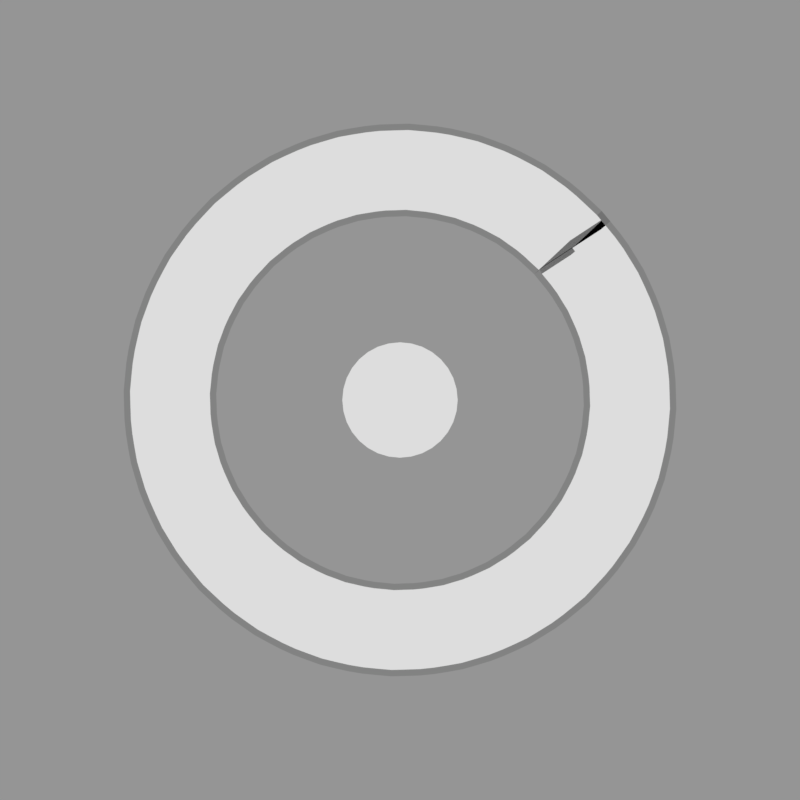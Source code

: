 # Source: hitobjects.rendermarker.blend  (saved by Blender 2.79.0; exported with 4.5.12 LTS)
import bpy
from mathutils import Matrix  # noqa: F401  (used for matrix-valued properties, if any)

bpy.ops.wm.read_factory_settings(use_empty=True)
scene = bpy.context.scene
scene.name = 'hitcirclestuff'

# ---- collections
col_collection_1 = bpy.data.collections.new('Collection 1'); scene.collection.children.link(col_collection_1)

# ---- materials (node trees are filled in below, after node groups)
mat_lightgreen = bpy.data.materials.new('lightgreen')
mat_black__75trans = bpy.data.materials.new('black-.75trans')
mat_black__75trans.alpha_threshold = 0.0
mat_black__75trans.roughness = 0.5
mat_darkred = bpy.data.materials.new('darkred')
mat_gold = bpy.data.materials.new('gold')
mat_white = bpy.data.materials.new('white')
mat_lightblue = bpy.data.materials.new('lightblue')

# ---- material node trees
mat_black__75trans.use_nodes = True; mat_black__75trans.node_tree.nodes.clear()
_N = mat_black__75trans.node_tree.nodes; _L = mat_black__75trans.node_tree.links
n0 = _N.new('ShaderNodeOutputMaterial'); n0.name = 'Material Output'; n0.location = (300, 300)
n1 = _N.new('ShaderNodeMixShader'); n1.name = 'Mix Shader'; n1.location = (10, 300)
n1.inputs[0].default_value = 0.75
n2 = _N.new('ShaderNodeEmission'); n2.name = 'Emission'; n2.location = (-180, 200)
n2.inputs[0].default_value = (0.0, 0.0, 0.0, 1.0)
n3 = _N.new('ShaderNodeBsdfTransparent'); n3.name = 'Transparent BSDF'; n3.location = (-180, 100)
_L.new(n1.outputs[0], n0.inputs[0])
_L.new(n2.outputs[0], n1.inputs[1])
_L.new(n3.outputs[0], n1.inputs[2])
n0.is_active_output = True

# ---- cameras
cam_camera_042 = bpy.data.cameras.new('Camera.042')
cam_camera_042.type = 'ORTHO'
cam_camera_042.clip_end = 100.0
cam_camera_042.lens = 35.0
cam_camera_042.sensor_width = 32.0
cam_camera_042.sensor_height = 18.0
cam_camera_042.ortho_scale = 1.193
cam_camera_042.dof.focus_distance = 0.0
cam_camera_000 = bpy.data.cameras.new('Camera.000')
cam_camera_000.type = 'ORTHO'
cam_camera_000.clip_end = 100.0
cam_camera_000.lens = 35.0
cam_camera_000.sensor_width = 32.0
cam_camera_000.sensor_height = 18.0
cam_camera_000.ortho_scale = 1.2
cam_camera_000.dof.focus_distance = 0.0
cam_camera_060 = bpy.data.cameras.new('Camera.060')
cam_camera_060.type = 'ORTHO'
cam_camera_060.clip_end = 100.0
cam_camera_060.lens = 35.0
cam_camera_060.sensor_width = 32.0
cam_camera_060.sensor_height = 18.0
cam_camera_060.ortho_scale = 1.2
cam_camera_060.dof.focus_distance = 0.0
cam_camera_061 = bpy.data.cameras.new('Camera.061')
cam_camera_061.type = 'ORTHO'
cam_camera_061.clip_end = 100.0
cam_camera_061.lens = 35.0
cam_camera_061.sensor_width = 32.0
cam_camera_061.sensor_height = 18.0
cam_camera_061.ortho_scale = 1.2
cam_camera_061.dof.focus_distance = 0.0
cam_camera_062 = bpy.data.cameras.new('Camera.062')
cam_camera_062.type = 'ORTHO'
cam_camera_062.clip_end = 100.0
cam_camera_062.lens = 35.0
cam_camera_062.sensor_width = 32.0
cam_camera_062.sensor_height = 18.0
cam_camera_062.ortho_scale = 1.2
cam_camera_062.dof.focus_distance = 0.0
cam_camera_063 = bpy.data.cameras.new('Camera.063')
cam_camera_063.type = 'ORTHO'
cam_camera_063.clip_end = 100.0
cam_camera_063.lens = 35.0
cam_camera_063.sensor_width = 32.0
cam_camera_063.sensor_height = 18.0
cam_camera_063.ortho_scale = 1.2
cam_camera_063.dof.focus_distance = 0.0
cam_camera_098 = bpy.data.cameras.new('Camera.098')
cam_camera_098.type = 'ORTHO'
cam_camera_098.clip_end = 100.0
cam_camera_098.lens = 35.0
cam_camera_098.sensor_width = 32.0
cam_camera_098.sensor_height = 18.0
cam_camera_098.ortho_scale = 1.2
cam_camera_098.dof.focus_distance = 0.0
cam_camera_099 = bpy.data.cameras.new('Camera.099')
cam_camera_099.type = 'ORTHO'
cam_camera_099.clip_end = 100.0
cam_camera_099.lens = 35.0
cam_camera_099.sensor_width = 32.0
cam_camera_099.sensor_height = 18.0
cam_camera_099.ortho_scale = 1.2
cam_camera_099.dof.focus_distance = 0.0
cam_camera_100 = bpy.data.cameras.new('Camera.100')
cam_camera_100.type = 'ORTHO'
cam_camera_100.clip_end = 100.0
cam_camera_100.lens = 35.0
cam_camera_100.sensor_width = 32.0
cam_camera_100.sensor_height = 18.0
cam_camera_100.ortho_scale = 1.2
cam_camera_100.dof.focus_distance = 0.0
cam_camera_101 = bpy.data.cameras.new('Camera.101')
cam_camera_101.type = 'ORTHO'
cam_camera_101.clip_end = 100.0
cam_camera_101.lens = 35.0
cam_camera_101.sensor_width = 32.0
cam_camera_101.sensor_height = 18.0
cam_camera_101.ortho_scale = 1.2
cam_camera_101.dof.focus_distance = 0.0
cam_camera_102 = bpy.data.cameras.new('Camera.102')
cam_camera_102.type = 'ORTHO'
cam_camera_102.clip_end = 100.0
cam_camera_102.lens = 35.0
cam_camera_102.sensor_width = 32.0
cam_camera_102.sensor_height = 18.0
cam_camera_102.ortho_scale = 1.2
cam_camera_102.dof.focus_distance = 0.0

# ---- meshes
me_circle = bpy.data.meshes.new('Circle')
me_circle.from_pydata([(0.0, 0.1048, 0.0), (-0.02044, 0.1027, 0.0), (-0.04009, 0.09679, 0.0), (-0.0582, 0.08711, 0.0), (-0.07408, 0.07408, 0.0), (-0.08711, 0.0582, 0.0), (-0.09679, 0.04009, 0.0), (-0.1027, 0.02044, 0.0), (-0.1048, 7.909e-09, 0.0), (-0.1027, -0.02044, 0.0), (-0.09679, -0.04009, 0.0), (-0.08711, -0.0582, 0.0), (-0.07408, -0.07408, 0.0), (-0.0582, -0.08711, 0.0), (-0.04009, -0.09679, 0.0), (-0.02044, -0.1027, 0.0), (3.414e-08, -0.1048, 0.0), (0.02044, -0.1027, 0.0), (0.04009, -0.09679, 0.0), (0.0582, -0.08711, 0.0), (0.07408, -0.07408, 0.0), (0.08711, -0.0582, 0.0), (0.09679, -0.04009, 0.0), (0.1027, -0.02044, 0.0), (0.1048, 1.012e-07, 0.0), (0.1027, 0.02044, 0.0), (0.09679, 0.04009, 0.0), (0.08711, 0.0582, 0.0), (0.07408, 0.07408, 0.0), (0.0582, 0.08711, 0.0), (0.04009, 0.09679, 0.0), (0.02044, 0.1027, 0.0)], [], [(1, 2, 3, 4, 5, 6, 7, 8, 9, 10, 11, 12, 13, 14, 15, 16, 17, 18, 19, 20, 21, 22, 23, 24, 25, 26, 27, 28, 29, 30, 31, 0)])
me_circle.materials.append(mat_lightgreen)
me_circle.use_remesh_preserve_volume = False
me_circle.use_remesh_preserve_attributes = False
me_circle.use_mirror_vertex_groups = False
me_circle.update()
me_plane_003 = bpy.data.meshes.new('Plane.003')
me_plane_003.from_pydata([(-1.249e-06, -0.06377, 0.0), (2.327, -0.06377, 0.0), (-1.249e-06, 0.06377, 0.0), (2.327, 0.06377, 0.0), (0.01923, -0.06377, 0.0), (0.03847, -0.06377, 0.0), (0.0577, -0.06377, 0.0), (0.07694, -0.06377, 0.0), (0.09618, -0.06377, 0.0), (0.1154, -0.06377, 0.0), (0.1346, -0.06377, 0.0), (0.1539, -0.06377, 0.0), (0.1731, -0.06377, 0.0), (0.1924, -0.06377, 0.0), (0.2116, -0.06377, 0.0), (0.2308, -0.06377, 0.0), (0.2501, -0.06377, 0.0), (0.2693, -0.06377, 0.0), (0.2885, -0.06377, 0.0), (0.3078, -0.06377, 0.0), (0.327, -0.06377, 0.0), (0.3462, -0.06377, 0.0), (0.3655, -0.06377, 0.0), (0.3847, -0.06377, 0.0), (0.4039, -0.06377, 0.0), (0.4232, -0.06377, 0.0), (0.4424, -0.06377, 0.0), (0.4616, -0.06377, 0.0), (0.4809, -0.06377, 0.0), (0.5001, -0.06377, 0.0), (0.5194, -0.06377, 0.0), (0.5386, -0.06377, 0.0), (0.5578, -0.06377, 0.0), (0.5771, -0.06377, 0.0), (0.5963, -0.06377, 0.0), (0.6155, -0.06377, 0.0), (0.6348, -0.06377, 0.0), (0.654, -0.06377, 0.0), (0.6732, -0.06377, 0.0), (0.6925, -0.06377, 0.0), (0.7117, -0.06377, 0.0), (0.7309, -0.06377, 0.0), (0.7502, -0.06377, 0.0), (0.7694, -0.06377, 0.0), (0.7886, -0.06377, 0.0), (0.8079, -0.06377, 0.0), (0.8271, -0.06377, 0.0), (0.8463, -0.06377, 0.0), (0.8656, -0.06377, 0.0), (0.8848, -0.06377, 0.0), (0.9041, -0.06377, 0.0), (0.9233, -0.06377, 0.0), (0.9425, -0.06377, 0.0), (0.9618, -0.06377, 0.0), (0.981, -0.06377, 0.0), (1.0, -0.06377, 0.0), (1.019, -0.06377, 0.0), (1.039, -0.06377, 0.0), (1.058, -0.06377, 0.0), (1.077, -0.06377, 0.0), (1.096, -0.06377, 0.0), (1.116, -0.06377, 0.0), (1.135, -0.06377, 0.0), (1.154, -0.06377, 0.0), (1.173, -0.06377, 0.0), (1.193, -0.06377, 0.0), (1.212, -0.06377, 0.0), (1.231, -0.06377, 0.0), (1.25, -0.06377, 0.0), (1.27, -0.06377, 0.0), (1.289, -0.06377, 0.0), (1.308, -0.06377, 0.0), (1.327, -0.06377, 0.0), (1.346, -0.06377, 0.0), (1.366, -0.06377, 0.0), (1.385, -0.06377, 0.0), (1.404, -0.06377, 0.0), (1.423, -0.06377, 0.0), (1.443, -0.06377, 0.0), (1.462, -0.06377, 0.0), (1.481, -0.06377, 0.0), (1.5, -0.06377, 0.0), (1.52, -0.06377, 0.0), (1.539, -0.06377, 0.0), (1.558, -0.06377, 0.0), (1.577, -0.06377, 0.0), (1.597, -0.06377, 0.0), (1.616, -0.06377, 0.0), (1.635, -0.06377, 0.0), (1.654, -0.06377, 0.0), (1.673, -0.06377, 0.0), (1.693, -0.06377, 0.0), (1.712, -0.06377, 0.0), (1.731, -0.06377, 0.0), (1.75, -0.06377, 0.0), (1.77, -0.06377, 0.0), (1.789, -0.06377, 0.0), (1.808, -0.06377, 0.0), (1.827, -0.06377, 0.0), (1.847, -0.06377, 0.0), (1.866, -0.06377, 0.0), (1.885, -0.06377, 0.0), (1.904, -0.06377, 0.0), (1.924, -0.06377, 0.0), (1.943, -0.06377, 0.0), (1.962, -0.06377, 0.0), (1.981, -0.06377, 0.0), (2.0, -0.06377, 0.0), (2.02, -0.06377, 0.0), (2.039, -0.06377, 0.0), (2.058, -0.06377, 0.0), (2.077, -0.06377, 0.0), (2.097, -0.06377, 0.0), (2.116, -0.06377, 0.0), (2.135, -0.06377, 0.0), (2.154, -0.06377, 0.0), (2.174, -0.06377, 0.0), (2.193, -0.06377, 0.0), (2.212, -0.06377, 0.0), (2.231, -0.06377, 0.0), (2.251, -0.06377, 0.0), (2.27, -0.06377, 0.0), (2.289, -0.06377, 0.0), (2.308, -0.06377, 0.0), (2.308, 0.06377, 0.0), (2.289, 0.06377, 0.0), (2.27, 0.06377, 0.0), (2.251, 0.06377, 0.0), (2.231, 0.06377, 0.0), (2.212, 0.06377, 0.0), (2.193, 0.06377, 0.0), (2.174, 0.06377, 0.0), (2.154, 0.06377, 0.0), (2.135, 0.06377, 0.0), (2.116, 0.06377, 0.0), (2.097, 0.06377, 0.0), (2.077, 0.06377, 0.0), (2.058, 0.06377, 0.0), (2.039, 0.06377, 0.0), (2.02, 0.06377, 0.0), (2.0, 0.06377, 0.0), (1.981, 0.06377, 0.0), (1.962, 0.06377, 0.0), (1.943, 0.06377, 0.0), (1.924, 0.06377, 0.0), (1.904, 0.06377, 0.0), (1.885, 0.06377, 0.0), (1.866, 0.06377, 0.0), (1.847, 0.06377, 0.0), (1.827, 0.06377, 0.0), (1.808, 0.06377, 0.0), (1.789, 0.06377, 0.0), (1.77, 0.06377, 0.0), (1.75, 0.06377, 0.0), (1.731, 0.06377, 0.0), (1.712, 0.06377, 0.0), (1.693, 0.06377, 0.0), (1.673, 0.06377, 0.0), (1.654, 0.06377, 0.0), (1.635, 0.06377, 0.0), (1.616, 0.06377, 0.0), (1.597, 0.06377, 0.0), (1.577, 0.06377, 0.0), (1.558, 0.06377, 0.0), (1.539, 0.06377, 0.0), (1.52, 0.06377, 0.0), (1.5, 0.06377, 0.0), (1.481, 0.06377, 0.0), (1.462, 0.06377, 0.0), (1.443, 0.06377, 0.0), (1.423, 0.06377, 0.0), (1.404, 0.06377, 0.0), (1.385, 0.06377, 0.0), (1.366, 0.06377, 0.0), (1.346, 0.06377, 0.0), (1.327, 0.06377, 0.0), (1.308, 0.06377, 0.0), (1.289, 0.06377, 0.0), (1.27, 0.06377, 0.0), (1.25, 0.06377, 0.0), (1.231, 0.06377, 0.0), (1.212, 0.06377, 0.0), (1.193, 0.06377, 0.0), (1.173, 0.06377, 0.0), (1.154, 0.06377, 0.0), (1.135, 0.06377, 0.0), (1.116, 0.06377, 0.0), (1.096, 0.06377, 0.0), (1.077, 0.06377, 0.0), (1.058, 0.06377, 0.0), (1.039, 0.06377, 0.0), (1.019, 0.06377, 0.0), (1.0, 0.06377, 0.0), (0.981, 0.06377, 0.0), (0.9618, 0.06377, 0.0), (0.9425, 0.06377, 0.0), (0.9233, 0.06377, 0.0), (0.9041, 0.06377, 0.0), (0.8848, 0.06377, 0.0), (0.8656, 0.06377, 0.0), (0.8464, 0.06377, 0.0), (0.8271, 0.06377, 0.0), (0.8079, 0.06377, 0.0), (0.7886, 0.06377, 0.0), (0.7694, 0.06377, 0.0), (0.7502, 0.06377, 0.0), (0.7309, 0.06377, 0.0), (0.7117, 0.06377, 0.0), (0.6925, 0.06377, 0.0), (0.6732, 0.06377, 0.0), (0.654, 0.06377, 0.0), (0.6348, 0.06377, 0.0), (0.6155, 0.06377, 0.0), (0.5963, 0.06377, 0.0), (0.5771, 0.06377, 0.0), (0.5578, 0.06377, 0.0), (0.5386, 0.06377, 0.0), (0.5194, 0.06377, 0.0), (0.5001, 0.06377, 0.0), (0.4809, 0.06377, 0.0), (0.4616, 0.06377, 0.0), (0.4424, 0.06377, 0.0), (0.4232, 0.06377, 0.0), (0.4039, 0.06377, 0.0), (0.3847, 0.06377, 0.0), (0.3655, 0.06377, 0.0), (0.3462, 0.06377, 0.0), (0.327, 0.06377, 0.0), (0.3078, 0.06377, 0.0), (0.2885, 0.06377, 0.0), (0.2693, 0.06377, 0.0), (0.2501, 0.06377, 0.0), (0.2308, 0.06377, 0.0), (0.2116, 0.06377, 0.0), (0.1924, 0.06377, 0.0), (0.1731, 0.06377, 0.0), (0.1539, 0.06377, 0.0), (0.1346, 0.06377, 0.0), (0.1154, 0.06377, 0.0), (0.09618, 0.06377, 0.0), (0.07694, 0.06377, 0.0), (0.0577, 0.06377, 0.0), (0.03847, 0.06377, 0.0), (0.01923, 0.06377, 0.0)], [], [(123, 1, 3, 124), (0, 4, 243, 2), (4, 5, 242, 243), (5, 6, 241, 242), (6, 7, 240, 241), (7, 8, 239, 240), (8, 9, 238, 239), (9, 10, 237, 238), (10, 11, 236, 237), (11, 12, 235, 236), (12, 13, 234, 235), (13, 14, 233, 234), (14, 15, 232, 233), (15, 16, 231, 232), (16, 17, 230, 231), (17, 18, 229, 230), (18, 19, 228, 229), (19, 20, 227, 228), (20, 21, 226, 227), (21, 22, 225, 226), (22, 23, 224, 225), (23, 24, 223, 224), (24, 25, 222, 223), (25, 26, 221, 222), (26, 27, 220, 221), (27, 28, 219, 220), (28, 29, 218, 219), (29, 30, 217, 218), (30, 31, 216, 217), (31, 32, 215, 216), (32, 33, 214, 215), (33, 34, 213, 214), (34, 35, 212, 213), (35, 36, 211, 212), (36, 37, 210, 211), (37, 38, 209, 210), (38, 39, 208, 209), (39, 40, 207, 208), (40, 41, 206, 207), (41, 42, 205, 206), (42, 43, 204, 205), (43, 44, 203, 204), (44, 45, 202, 203), (45, 46, 201, 202), (46, 47, 200, 201), (47, 48, 199, 200), (48, 49, 198, 199), (49, 50, 197, 198), (50, 51, 196, 197), (51, 52, 195, 196), (52, 53, 194, 195), (53, 54, 193, 194), (54, 55, 192, 193), (55, 56, 191, 192), (56, 57, 190, 191), (57, 58, 189, 190), (58, 59, 188, 189), (59, 60, 187, 188), (60, 61, 186, 187), (61, 62, 185, 186), (62, 63, 184, 185), (63, 64, 183, 184), (64, 65, 182, 183), (65, 66, 181, 182), (66, 67, 180, 181), (67, 68, 179, 180), (68, 69, 178, 179), (69, 70, 177, 178), (70, 71, 176, 177), (71, 72, 175, 176), (72, 73, 174, 175), (73, 74, 173, 174), (74, 75, 172, 173), (75, 76, 171, 172), (76, 77, 170, 171), (77, 78, 169, 170), (78, 79, 168, 169), (79, 80, 167, 168), (80, 81, 166, 167), (81, 82, 165, 166), (82, 83, 164, 165), (83, 84, 163, 164), (84, 85, 162, 163), (85, 86, 161, 162), (86, 87, 160, 161), (87, 88, 159, 160), (88, 89, 158, 159), (89, 90, 157, 158), (90, 91, 156, 157), (91, 92, 155, 156), (92, 93, 154, 155), (93, 94, 153, 154), (94, 95, 152, 153), (95, 96, 151, 152), (96, 97, 150, 151), (97, 98, 149, 150), (98, 99, 148, 149), (99, 100, 147, 148), (100, 101, 146, 147), (101, 102, 145, 146), (102, 103, 144, 145), (103, 104, 143, 144), (104, 105, 142, 143), (105, 106, 141, 142), (106, 107, 140, 141), (107, 108, 139, 140), (108, 109, 138, 139), (109, 110, 137, 138), (110, 111, 136, 137), (111, 112, 135, 136), (112, 113, 134, 135), (113, 114, 133, 134), (114, 115, 132, 133), (115, 116, 131, 132), (116, 117, 130, 131), (117, 118, 129, 130), (118, 119, 128, 129), (119, 120, 127, 128), (120, 121, 126, 127), (121, 122, 125, 126), (122, 123, 124, 125)])
me_plane_003.materials.append(mat_lightgreen)
me_plane_003.use_remesh_preserve_volume = False
me_plane_003.use_remesh_preserve_attributes = False
me_plane_003.use_mirror_vertex_groups = False
me_plane_003.update()
me_plane_002 = bpy.data.meshes.new('Plane.002')
me_plane_002.from_pydata([(-1.249e-06, -0.07391, 9.313e-10), (2.327, -0.07391, 9.313e-10), (-1.249e-06, 0.07391, 9.313e-10), (2.327, 0.07391, 9.313e-10), (0.01923, -0.07391, 9.313e-10), (0.03847, -0.07391, 9.313e-10), (0.0577, -0.07391, 9.313e-10), (0.07694, -0.07391, 9.313e-10), (0.09618, -0.07391, 9.313e-10), (0.1154, -0.07391, 9.313e-10), (0.1346, -0.07391, 9.313e-10), (0.1539, -0.07391, 9.313e-10), (0.1731, -0.07391, 9.313e-10), (0.1924, -0.07391, 9.313e-10), (0.2116, -0.07391, 9.313e-10), (0.2308, -0.07391, 9.313e-10), (0.2501, -0.07391, 9.313e-10), (0.2693, -0.07391, 9.313e-10), (0.2885, -0.07391, 9.313e-10), (0.3078, -0.07391, 9.313e-10), (0.327, -0.07391, 9.313e-10), (0.3462, -0.07391, 9.313e-10), (0.3655, -0.07391, 9.313e-10), (0.3847, -0.07391, 9.313e-10), (0.4039, -0.07391, 9.313e-10), (0.4232, -0.07391, 9.313e-10), (0.4424, -0.07391, 9.313e-10), (0.4616, -0.07391, 9.313e-10), (0.4809, -0.07391, 9.313e-10), (0.5001, -0.07391, 9.313e-10), (0.5194, -0.07391, 9.313e-10), (0.5386, -0.07391, 9.313e-10), (0.5578, -0.07391, 9.313e-10), (0.5771, -0.07391, 9.313e-10), (0.5963, -0.07391, 9.313e-10), (0.6155, -0.07391, 9.313e-10), (0.6348, -0.07391, 9.313e-10), (0.654, -0.07391, 9.313e-10), (0.6732, -0.07391, 9.313e-10), (0.6925, -0.07391, 9.313e-10), (0.7117, -0.07391, 9.313e-10), (0.7309, -0.07391, 9.313e-10), (0.7502, -0.07391, 9.313e-10), (0.7694, -0.07391, 9.313e-10), (0.7886, -0.07391, 9.313e-10), (0.8079, -0.07391, 9.313e-10), (0.8271, -0.07391, 9.313e-10), (0.8463, -0.07391, 9.313e-10), (0.8656, -0.07391, 9.313e-10), (0.8848, -0.07391, 9.313e-10), (0.9041, -0.07391, 9.313e-10), (0.9233, -0.07391, 9.313e-10), (0.9425, -0.07391, 9.313e-10), (0.9618, -0.07391, 9.313e-10), (0.981, -0.07391, 9.313e-10), (1.0, -0.07391, 9.313e-10), (1.019, -0.07391, 9.313e-10), (1.039, -0.07391, 9.313e-10), (1.058, -0.07391, 9.313e-10), (1.077, -0.07391, 9.313e-10), (1.096, -0.07391, 9.313e-10), (1.116, -0.07391, 9.313e-10), (1.135, -0.07391, 9.313e-10), (1.154, -0.07391, 9.313e-10), (1.173, -0.07391, 9.313e-10), (1.193, -0.07391, 9.313e-10), (1.212, -0.07391, 9.313e-10), (1.231, -0.07391, 9.313e-10), (1.25, -0.07391, 9.313e-10), (1.27, -0.07391, 9.313e-10), (1.289, -0.07391, 9.313e-10), (1.308, -0.07391, 9.313e-10), (1.327, -0.07391, 9.313e-10), (1.346, -0.07391, 9.313e-10), (1.366, -0.07391, 9.313e-10), (1.385, -0.07391, 9.313e-10), (1.404, -0.07391, 9.313e-10), (1.423, -0.07391, 9.313e-10), (1.443, -0.07391, 9.313e-10), (1.462, -0.07391, 9.313e-10), (1.481, -0.07391, 9.313e-10), (1.5, -0.07391, 9.313e-10), (1.52, -0.07391, 9.313e-10), (1.539, -0.07391, 9.313e-10), (1.558, -0.07391, 9.313e-10), (1.577, -0.07391, 9.313e-10), (1.597, -0.07391, 9.313e-10), (1.616, -0.07391, 9.313e-10), (1.635, -0.07391, 9.313e-10), (1.654, -0.07391, 9.313e-10), (1.673, -0.07391, 9.313e-10), (1.693, -0.07391, 9.313e-10), (1.712, -0.07391, 9.313e-10), (1.731, -0.07391, 9.313e-10), (1.75, -0.07391, 9.313e-10), (1.77, -0.07391, 9.313e-10), (1.789, -0.07391, 9.313e-10), (1.808, -0.07391, 9.313e-10), (1.827, -0.07391, 9.313e-10), (1.847, -0.07391, 9.313e-10), (1.866, -0.07391, 9.313e-10), (1.885, -0.07391, 9.313e-10), (1.904, -0.07391, 9.313e-10), (1.924, -0.07391, 9.313e-10), (1.943, -0.07391, 9.313e-10), (1.962, -0.07391, 9.313e-10), (1.981, -0.07391, 9.313e-10), (2.0, -0.07391, 9.313e-10), (2.02, -0.07391, 9.313e-10), (2.039, -0.07391, 9.313e-10), (2.058, -0.07391, 9.313e-10), (2.077, -0.07391, 9.313e-10), (2.097, -0.07391, 9.313e-10), (2.116, -0.07391, 9.313e-10), (2.135, -0.07391, 9.313e-10), (2.154, -0.07391, 9.313e-10), (2.174, -0.07391, 9.313e-10), (2.193, -0.07391, 9.313e-10), (2.212, -0.07391, 9.313e-10), (2.231, -0.07391, 9.313e-10), (2.251, -0.07391, 9.313e-10), (2.27, -0.07391, 9.313e-10), (2.289, -0.07391, 9.313e-10), (2.308, -0.07391, 9.313e-10), (2.308, 0.07391, 9.313e-10), (2.289, 0.07391, 9.313e-10), (2.27, 0.07391, 9.313e-10), (2.251, 0.07391, 9.313e-10), (2.231, 0.07391, 9.313e-10), (2.212, 0.07391, 9.313e-10), (2.193, 0.07391, 9.313e-10), (2.174, 0.07391, 9.313e-10), (2.154, 0.07391, 9.313e-10), (2.135, 0.07391, 9.313e-10), (2.116, 0.07391, 9.313e-10), (2.097, 0.07391, 9.313e-10), (2.077, 0.07391, 9.313e-10), (2.058, 0.07391, 9.313e-10), (2.039, 0.07391, 9.313e-10), (2.02, 0.07391, 9.313e-10), (2.0, 0.07391, 9.313e-10), (1.981, 0.07391, 9.313e-10), (1.962, 0.07391, 9.313e-10), (1.943, 0.07391, 9.313e-10), (1.924, 0.07391, 9.313e-10), (1.904, 0.07391, 9.313e-10), (1.885, 0.07391, 9.313e-10), (1.866, 0.07391, 9.313e-10), (1.847, 0.07391, 9.313e-10), (1.827, 0.07391, 9.313e-10), (1.808, 0.07391, 9.313e-10), (1.789, 0.07391, 9.313e-10), (1.77, 0.07391, 9.313e-10), (1.75, 0.07391, 9.313e-10), (1.731, 0.07391, 9.313e-10), (1.712, 0.07391, 9.313e-10), (1.693, 0.07391, 9.313e-10), (1.673, 0.07391, 9.313e-10), (1.654, 0.07391, 9.313e-10), (1.635, 0.07391, 9.313e-10), (1.616, 0.07391, 9.313e-10), (1.597, 0.07391, 9.313e-10), (1.577, 0.07391, 9.313e-10), (1.558, 0.07391, 9.313e-10), (1.539, 0.07391, 9.313e-10), (1.52, 0.07391, 9.313e-10), (1.5, 0.07391, 9.313e-10), (1.481, 0.07391, 9.313e-10), (1.462, 0.07391, 9.313e-10), (1.443, 0.07391, 9.313e-10), (1.423, 0.07391, 9.313e-10), (1.404, 0.07391, 9.313e-10), (1.385, 0.07391, 9.313e-10), (1.366, 0.07391, 9.313e-10), (1.346, 0.07391, 9.313e-10), (1.327, 0.07391, 9.313e-10), (1.308, 0.07391, 9.313e-10), (1.289, 0.07391, 9.313e-10), (1.27, 0.07391, 9.313e-10), (1.25, 0.07391, 9.313e-10), (1.231, 0.07391, 9.313e-10), (1.212, 0.07391, 9.313e-10), (1.193, 0.07391, 9.313e-10), (1.173, 0.07391, 9.313e-10), (1.154, 0.07391, 9.313e-10), (1.135, 0.07391, 9.313e-10), (1.116, 0.07391, 9.313e-10), (1.096, 0.07391, 9.313e-10), (1.077, 0.07391, 9.313e-10), (1.058, 0.07391, 9.313e-10), (1.039, 0.07391, 9.313e-10), (1.019, 0.07391, 9.313e-10), (1.0, 0.07391, 9.313e-10), (0.981, 0.07391, 9.313e-10), (0.9618, 0.07391, 9.313e-10), (0.9425, 0.07391, 9.313e-10), (0.9233, 0.07391, 9.313e-10), (0.9041, 0.07391, 9.313e-10), (0.8848, 0.07391, 9.313e-10), (0.8656, 0.07391, 9.313e-10), (0.8464, 0.07391, 9.313e-10), (0.8271, 0.07391, 9.313e-10), (0.8079, 0.07391, 9.313e-10), (0.7886, 0.07391, 9.313e-10), (0.7694, 0.07391, 9.313e-10), (0.7502, 0.07391, 9.313e-10), (0.7309, 0.07391, 9.313e-10), (0.7117, 0.07391, 9.313e-10), (0.6925, 0.07391, 9.313e-10), (0.6732, 0.07391, 9.313e-10), (0.654, 0.07391, 9.313e-10), (0.6348, 0.07391, 9.313e-10), (0.6155, 0.07391, 9.313e-10), (0.5963, 0.07391, 9.313e-10), (0.5771, 0.07391, 9.313e-10), (0.5578, 0.07391, 9.313e-10), (0.5386, 0.07391, 9.313e-10), (0.5194, 0.07391, 9.313e-10), (0.5001, 0.07391, 9.313e-10), (0.4809, 0.07391, 9.313e-10), (0.4616, 0.07391, 9.313e-10), (0.4424, 0.07391, 9.313e-10), (0.4232, 0.07391, 9.313e-10), (0.4039, 0.07391, 9.313e-10), (0.3847, 0.07391, 9.313e-10), (0.3655, 0.07391, 9.313e-10), (0.3462, 0.07391, 9.313e-10), (0.327, 0.07391, 9.313e-10), (0.3078, 0.07391, 9.313e-10), (0.2885, 0.07391, 9.313e-10), (0.2693, 0.07391, 9.313e-10), (0.2501, 0.07391, 9.313e-10), (0.2308, 0.07391, 9.313e-10), (0.2116, 0.07391, 9.313e-10), (0.1924, 0.07391, 9.313e-10), (0.1731, 0.07391, 9.313e-10), (0.1539, 0.07391, 9.313e-10), (0.1346, 0.07391, 9.313e-10), (0.1154, 0.07391, 9.313e-10), (0.09618, 0.07391, 9.313e-10), (0.07694, 0.07391, 9.313e-10), (0.0577, 0.07391, 9.313e-10), (0.03847, 0.07391, 9.313e-10), (0.01923, 0.07391, 9.313e-10)], [], [(123, 1, 3, 124), (0, 4, 243, 2), (4, 5, 242, 243), (5, 6, 241, 242), (6, 7, 240, 241), (7, 8, 239, 240), (8, 9, 238, 239), (9, 10, 237, 238), (10, 11, 236, 237), (11, 12, 235, 236), (12, 13, 234, 235), (13, 14, 233, 234), (14, 15, 232, 233), (15, 16, 231, 232), (16, 17, 230, 231), (17, 18, 229, 230), (18, 19, 228, 229), (19, 20, 227, 228), (20, 21, 226, 227), (21, 22, 225, 226), (22, 23, 224, 225), (23, 24, 223, 224), (24, 25, 222, 223), (25, 26, 221, 222), (26, 27, 220, 221), (27, 28, 219, 220), (28, 29, 218, 219), (29, 30, 217, 218), (30, 31, 216, 217), (31, 32, 215, 216), (32, 33, 214, 215), (33, 34, 213, 214), (34, 35, 212, 213), (35, 36, 211, 212), (36, 37, 210, 211), (37, 38, 209, 210), (38, 39, 208, 209), (39, 40, 207, 208), (40, 41, 206, 207), (41, 42, 205, 206), (42, 43, 204, 205), (43, 44, 203, 204), (44, 45, 202, 203), (45, 46, 201, 202), (46, 47, 200, 201), (47, 48, 199, 200), (48, 49, 198, 199), (49, 50, 197, 198), (50, 51, 196, 197), (51, 52, 195, 196), (52, 53, 194, 195), (53, 54, 193, 194), (54, 55, 192, 193), (55, 56, 191, 192), (56, 57, 190, 191), (57, 58, 189, 190), (58, 59, 188, 189), (59, 60, 187, 188), (60, 61, 186, 187), (61, 62, 185, 186), (62, 63, 184, 185), (63, 64, 183, 184), (64, 65, 182, 183), (65, 66, 181, 182), (66, 67, 180, 181), (67, 68, 179, 180), (68, 69, 178, 179), (69, 70, 177, 178), (70, 71, 176, 177), (71, 72, 175, 176), (72, 73, 174, 175), (73, 74, 173, 174), (74, 75, 172, 173), (75, 76, 171, 172), (76, 77, 170, 171), (77, 78, 169, 170), (78, 79, 168, 169), (79, 80, 167, 168), (80, 81, 166, 167), (81, 82, 165, 166), (82, 83, 164, 165), (83, 84, 163, 164), (84, 85, 162, 163), (85, 86, 161, 162), (86, 87, 160, 161), (87, 88, 159, 160), (88, 89, 158, 159), (89, 90, 157, 158), (90, 91, 156, 157), (91, 92, 155, 156), (92, 93, 154, 155), (93, 94, 153, 154), (94, 95, 152, 153), (95, 96, 151, 152), (96, 97, 150, 151), (97, 98, 149, 150), (98, 99, 148, 149), (99, 100, 147, 148), (100, 101, 146, 147), (101, 102, 145, 146), (102, 103, 144, 145), (103, 104, 143, 144), (104, 105, 142, 143), (105, 106, 141, 142), (106, 107, 140, 141), (107, 108, 139, 140), (108, 109, 138, 139), (109, 110, 137, 138), (110, 111, 136, 137), (111, 112, 135, 136), (112, 113, 134, 135), (113, 114, 133, 134), (114, 115, 132, 133), (115, 116, 131, 132), (116, 117, 130, 131), (117, 118, 129, 130), (118, 119, 128, 129), (119, 120, 127, 128), (120, 121, 126, 127), (121, 122, 125, 126), (122, 123, 124, 125)])
me_plane_002.materials.append(mat_black__75trans)
me_plane_002.use_remesh_preserve_volume = False
me_plane_002.use_remesh_preserve_attributes = False
me_plane_002.use_mirror_vertex_groups = False
me_plane_002.update()
me_plane_001 = bpy.data.meshes.new('Plane.001')
me_plane_001.from_pydata([(-1.249e-06, -0.07391, 9.313e-10), (2.327, -0.07391, 9.313e-10), (-1.249e-06, 0.07391, 9.313e-10), (2.327, 0.07391, 9.313e-10), (0.01923, -0.07391, 9.313e-10), (0.03847, -0.07391, 9.313e-10), (0.0577, -0.07391, 9.313e-10), (0.07694, -0.07391, 9.313e-10), (0.09618, -0.07391, 9.313e-10), (0.1154, -0.07391, 9.313e-10), (0.1346, -0.07391, 9.313e-10), (0.1539, -0.07391, 9.313e-10), (0.1731, -0.07391, 9.313e-10), (0.1924, -0.07391, 9.313e-10), (0.2116, -0.07391, 9.313e-10), (0.2308, -0.07391, 9.313e-10), (0.2501, -0.07391, 9.313e-10), (0.2693, -0.07391, 9.313e-10), (0.2885, -0.07391, 9.313e-10), (0.3078, -0.07391, 9.313e-10), (0.327, -0.07391, 9.313e-10), (0.3462, -0.07391, 9.313e-10), (0.3655, -0.07391, 9.313e-10), (0.3847, -0.07391, 9.313e-10), (0.4039, -0.07391, 9.313e-10), (0.4232, -0.07391, 9.313e-10), (0.4424, -0.07391, 9.313e-10), (0.4616, -0.07391, 9.313e-10), (0.4809, -0.07391, 9.313e-10), (0.5001, -0.07391, 9.313e-10), (0.5194, -0.07391, 9.313e-10), (0.5386, -0.07391, 9.313e-10), (0.5578, -0.07391, 9.313e-10), (0.5771, -0.07391, 9.313e-10), (0.5963, -0.07391, 9.313e-10), (0.6155, -0.07391, 9.313e-10), (0.6348, -0.07391, 9.313e-10), (0.654, -0.07391, 9.313e-10), (0.6732, -0.07391, 9.313e-10), (0.6925, -0.07391, 9.313e-10), (0.7117, -0.07391, 9.313e-10), (0.7309, -0.07391, 9.313e-10), (0.7502, -0.07391, 9.313e-10), (0.7694, -0.07391, 9.313e-10), (0.7886, -0.07391, 9.313e-10), (0.8079, -0.07391, 9.313e-10), (0.8271, -0.07391, 9.313e-10), (0.8463, -0.07391, 9.313e-10), (0.8656, -0.07391, 9.313e-10), (0.8848, -0.07391, 9.313e-10), (0.9041, -0.07391, 9.313e-10), (0.9233, -0.07391, 9.313e-10), (0.9425, -0.07391, 9.313e-10), (0.9618, -0.07391, 9.313e-10), (0.981, -0.07391, 9.313e-10), (1.0, -0.07391, 9.313e-10), (1.019, -0.07391, 9.313e-10), (1.039, -0.07391, 9.313e-10), (1.058, -0.07391, 9.313e-10), (1.077, -0.07391, 9.313e-10), (1.096, -0.07391, 9.313e-10), (1.116, -0.07391, 9.313e-10), (1.135, -0.07391, 9.313e-10), (1.154, -0.07391, 9.313e-10), (1.173, -0.07391, 9.313e-10), (1.193, -0.07391, 9.313e-10), (1.212, -0.07391, 9.313e-10), (1.231, -0.07391, 9.313e-10), (1.25, -0.07391, 9.313e-10), (1.27, -0.07391, 9.313e-10), (1.289, -0.07391, 9.313e-10), (1.308, -0.07391, 9.313e-10), (1.327, -0.07391, 9.313e-10), (1.346, -0.07391, 9.313e-10), (1.366, -0.07391, 9.313e-10), (1.385, -0.07391, 9.313e-10), (1.404, -0.07391, 9.313e-10), (1.423, -0.07391, 9.313e-10), (1.443, -0.07391, 9.313e-10), (1.462, -0.07391, 9.313e-10), (1.481, -0.07391, 9.313e-10), (1.5, -0.07391, 9.313e-10), (1.52, -0.07391, 9.313e-10), (1.539, -0.07391, 9.313e-10), (1.558, -0.07391, 9.313e-10), (1.577, -0.07391, 9.313e-10), (1.597, -0.07391, 9.313e-10), (1.616, -0.07391, 9.313e-10), (1.635, -0.07391, 9.313e-10), (1.654, -0.07391, 9.313e-10), (1.673, -0.07391, 9.313e-10), (1.693, -0.07391, 9.313e-10), (1.712, -0.07391, 9.313e-10), (1.731, -0.07391, 9.313e-10), (1.75, -0.07391, 9.313e-10), (1.77, -0.07391, 9.313e-10), (1.789, -0.07391, 9.313e-10), (1.808, -0.07391, 9.313e-10), (1.827, -0.07391, 9.313e-10), (1.847, -0.07391, 9.313e-10), (1.866, -0.07391, 9.313e-10), (1.885, -0.07391, 9.313e-10), (1.904, -0.07391, 9.313e-10), (1.924, -0.07391, 9.313e-10), (1.943, -0.07391, 9.313e-10), (1.962, -0.07391, 9.313e-10), (1.981, -0.07391, 9.313e-10), (2.0, -0.07391, 9.313e-10), (2.02, -0.07391, 9.313e-10), (2.039, -0.07391, 9.313e-10), (2.058, -0.07391, 9.313e-10), (2.077, -0.07391, 9.313e-10), (2.097, -0.07391, 9.313e-10), (2.116, -0.07391, 9.313e-10), (2.135, -0.07391, 9.313e-10), (2.154, -0.07391, 9.313e-10), (2.174, -0.07391, 9.313e-10), (2.193, -0.07391, 9.313e-10), (2.212, -0.07391, 9.313e-10), (2.231, -0.07391, 9.313e-10), (2.251, -0.07391, 9.313e-10), (2.27, -0.07391, 9.313e-10), (2.289, -0.07391, 9.313e-10), (2.308, -0.07391, 9.313e-10), (2.308, 0.07391, 9.313e-10), (2.289, 0.07391, 9.313e-10), (2.27, 0.07391, 9.313e-10), (2.251, 0.07391, 9.313e-10), (2.231, 0.07391, 9.313e-10), (2.212, 0.07391, 9.313e-10), (2.193, 0.07391, 9.313e-10), (2.174, 0.07391, 9.313e-10), (2.154, 0.07391, 9.313e-10), (2.135, 0.07391, 9.313e-10), (2.116, 0.07391, 9.313e-10), (2.097, 0.07391, 9.313e-10), (2.077, 0.07391, 9.313e-10), (2.058, 0.07391, 9.313e-10), (2.039, 0.07391, 9.313e-10), (2.02, 0.07391, 9.313e-10), (2.0, 0.07391, 9.313e-10), (1.981, 0.07391, 9.313e-10), (1.962, 0.07391, 9.313e-10), (1.943, 0.07391, 9.313e-10), (1.924, 0.07391, 9.313e-10), (1.904, 0.07391, 9.313e-10), (1.885, 0.07391, 9.313e-10), (1.866, 0.07391, 9.313e-10), (1.847, 0.07391, 9.313e-10), (1.827, 0.07391, 9.313e-10), (1.808, 0.07391, 9.313e-10), (1.789, 0.07391, 9.313e-10), (1.77, 0.07391, 9.313e-10), (1.75, 0.07391, 9.313e-10), (1.731, 0.07391, 9.313e-10), (1.712, 0.07391, 9.313e-10), (1.693, 0.07391, 9.313e-10), (1.673, 0.07391, 9.313e-10), (1.654, 0.07391, 9.313e-10), (1.635, 0.07391, 9.313e-10), (1.616, 0.07391, 9.313e-10), (1.597, 0.07391, 9.313e-10), (1.577, 0.07391, 9.313e-10), (1.558, 0.07391, 9.313e-10), (1.539, 0.07391, 9.313e-10), (1.52, 0.07391, 9.313e-10), (1.5, 0.07391, 9.313e-10), (1.481, 0.07391, 9.313e-10), (1.462, 0.07391, 9.313e-10), (1.443, 0.07391, 9.313e-10), (1.423, 0.07391, 9.313e-10), (1.404, 0.07391, 9.313e-10), (1.385, 0.07391, 9.313e-10), (1.366, 0.07391, 9.313e-10), (1.346, 0.07391, 9.313e-10), (1.327, 0.07391, 9.313e-10), (1.308, 0.07391, 9.313e-10), (1.289, 0.07391, 9.313e-10), (1.27, 0.07391, 9.313e-10), (1.25, 0.07391, 9.313e-10), (1.231, 0.07391, 9.313e-10), (1.212, 0.07391, 9.313e-10), (1.193, 0.07391, 9.313e-10), (1.173, 0.07391, 9.313e-10), (1.154, 0.07391, 9.313e-10), (1.135, 0.07391, 9.313e-10), (1.116, 0.07391, 9.313e-10), (1.096, 0.07391, 9.313e-10), (1.077, 0.07391, 9.313e-10), (1.058, 0.07391, 9.313e-10), (1.039, 0.07391, 9.313e-10), (1.019, 0.07391, 9.313e-10), (1.0, 0.07391, 9.313e-10), (0.981, 0.07391, 9.313e-10), (0.9618, 0.07391, 9.313e-10), (0.9425, 0.07391, 9.313e-10), (0.9233, 0.07391, 9.313e-10), (0.9041, 0.07391, 9.313e-10), (0.8848, 0.07391, 9.313e-10), (0.8656, 0.07391, 9.313e-10), (0.8464, 0.07391, 9.313e-10), (0.8271, 0.07391, 9.313e-10), (0.8079, 0.07391, 9.313e-10), (0.7886, 0.07391, 9.313e-10), (0.7694, 0.07391, 9.313e-10), (0.7502, 0.07391, 9.313e-10), (0.7309, 0.07391, 9.313e-10), (0.7117, 0.07391, 9.313e-10), (0.6925, 0.07391, 9.313e-10), (0.6732, 0.07391, 9.313e-10), (0.654, 0.07391, 9.313e-10), (0.6348, 0.07391, 9.313e-10), (0.6155, 0.07391, 9.313e-10), (0.5963, 0.07391, 9.313e-10), (0.5771, 0.07391, 9.313e-10), (0.5578, 0.07391, 9.313e-10), (0.5386, 0.07391, 9.313e-10), (0.5194, 0.07391, 9.313e-10), (0.5001, 0.07391, 9.313e-10), (0.4809, 0.07391, 9.313e-10), (0.4616, 0.07391, 9.313e-10), (0.4424, 0.07391, 9.313e-10), (0.4232, 0.07391, 9.313e-10), (0.4039, 0.07391, 9.313e-10), (0.3847, 0.07391, 9.313e-10), (0.3655, 0.07391, 9.313e-10), (0.3462, 0.07391, 9.313e-10), (0.327, 0.07391, 9.313e-10), (0.3078, 0.07391, 9.313e-10), (0.2885, 0.07391, 9.313e-10), (0.2693, 0.07391, 9.313e-10), (0.2501, 0.07391, 9.313e-10), (0.2308, 0.07391, 9.313e-10), (0.2116, 0.07391, 9.313e-10), (0.1924, 0.07391, 9.313e-10), (0.1731, 0.07391, 9.313e-10), (0.1539, 0.07391, 9.313e-10), (0.1346, 0.07391, 9.313e-10), (0.1154, 0.07391, 9.313e-10), (0.09618, 0.07391, 9.313e-10), (0.07694, 0.07391, 9.313e-10), (0.0577, 0.07391, 9.313e-10), (0.03847, 0.07391, 9.313e-10), (0.01923, 0.07391, 9.313e-10)], [], [(123, 1, 3, 124), (0, 4, 243, 2), (4, 5, 242, 243), (5, 6, 241, 242), (6, 7, 240, 241), (7, 8, 239, 240), (8, 9, 238, 239), (9, 10, 237, 238), (10, 11, 236, 237), (11, 12, 235, 236), (12, 13, 234, 235), (13, 14, 233, 234), (14, 15, 232, 233), (15, 16, 231, 232), (16, 17, 230, 231), (17, 18, 229, 230), (18, 19, 228, 229), (19, 20, 227, 228), (20, 21, 226, 227), (21, 22, 225, 226), (22, 23, 224, 225), (23, 24, 223, 224), (24, 25, 222, 223), (25, 26, 221, 222), (26, 27, 220, 221), (27, 28, 219, 220), (28, 29, 218, 219), (29, 30, 217, 218), (30, 31, 216, 217), (31, 32, 215, 216), (32, 33, 214, 215), (33, 34, 213, 214), (34, 35, 212, 213), (35, 36, 211, 212), (36, 37, 210, 211), (37, 38, 209, 210), (38, 39, 208, 209), (39, 40, 207, 208), (40, 41, 206, 207), (41, 42, 205, 206), (42, 43, 204, 205), (43, 44, 203, 204), (44, 45, 202, 203), (45, 46, 201, 202), (46, 47, 200, 201), (47, 48, 199, 200), (48, 49, 198, 199), (49, 50, 197, 198), (50, 51, 196, 197), (51, 52, 195, 196), (52, 53, 194, 195), (53, 54, 193, 194), (54, 55, 192, 193), (55, 56, 191, 192), (56, 57, 190, 191), (57, 58, 189, 190), (58, 59, 188, 189), (59, 60, 187, 188), (60, 61, 186, 187), (61, 62, 185, 186), (62, 63, 184, 185), (63, 64, 183, 184), (64, 65, 182, 183), (65, 66, 181, 182), (66, 67, 180, 181), (67, 68, 179, 180), (68, 69, 178, 179), (69, 70, 177, 178), (70, 71, 176, 177), (71, 72, 175, 176), (72, 73, 174, 175), (73, 74, 173, 174), (74, 75, 172, 173), (75, 76, 171, 172), (76, 77, 170, 171), (77, 78, 169, 170), (78, 79, 168, 169), (79, 80, 167, 168), (80, 81, 166, 167), (81, 82, 165, 166), (82, 83, 164, 165), (83, 84, 163, 164), (84, 85, 162, 163), (85, 86, 161, 162), (86, 87, 160, 161), (87, 88, 159, 160), (88, 89, 158, 159), (89, 90, 157, 158), (90, 91, 156, 157), (91, 92, 155, 156), (92, 93, 154, 155), (93, 94, 153, 154), (94, 95, 152, 153), (95, 96, 151, 152), (96, 97, 150, 151), (97, 98, 149, 150), (98, 99, 148, 149), (99, 100, 147, 148), (100, 101, 146, 147), (101, 102, 145, 146), (102, 103, 144, 145), (103, 104, 143, 144), (104, 105, 142, 143), (105, 106, 141, 142), (106, 107, 140, 141), (107, 108, 139, 140), (108, 109, 138, 139), (109, 110, 137, 138), (110, 111, 136, 137), (111, 112, 135, 136), (112, 113, 134, 135), (113, 114, 133, 134), (114, 115, 132, 133), (115, 116, 131, 132), (116, 117, 130, 131), (117, 118, 129, 130), (118, 119, 128, 129), (119, 120, 127, 128), (120, 121, 126, 127), (121, 122, 125, 126), (122, 123, 124, 125)])
me_plane_001.materials.append(mat_black__75trans)
me_plane_001.use_remesh_preserve_volume = False
me_plane_001.use_remesh_preserve_attributes = False
me_plane_001.use_mirror_vertex_groups = False
me_plane_001.update()
me_plane = bpy.data.meshes.new('Plane')
me_plane.from_pydata([(-1.249e-06, -0.06377, 0.0), (2.327, -0.06377, 0.0), (-1.249e-06, 0.06377, 0.0), (2.327, 0.06377, 0.0), (0.01923, -0.06377, 0.0), (0.03847, -0.06377, 0.0), (0.0577, -0.06377, 0.0), (0.07694, -0.06377, 0.0), (0.09618, -0.06377, 0.0), (0.1154, -0.06377, 0.0), (0.1346, -0.06377, 0.0), (0.1539, -0.06377, 0.0), (0.1731, -0.06377, 0.0), (0.1924, -0.06377, 0.0), (0.2116, -0.06377, 0.0), (0.2308, -0.06377, 0.0), (0.2501, -0.06377, 0.0), (0.2693, -0.06377, 0.0), (0.2885, -0.06377, 0.0), (0.3078, -0.06377, 0.0), (0.327, -0.06377, 0.0), (0.3462, -0.06377, 0.0), (0.3655, -0.06377, 0.0), (0.3847, -0.06377, 0.0), (0.4039, -0.06377, 0.0), (0.4232, -0.06377, 0.0), (0.4424, -0.06377, 0.0), (0.4616, -0.06377, 0.0), (0.4809, -0.06377, 0.0), (0.5001, -0.06377, 0.0), (0.5194, -0.06377, 0.0), (0.5386, -0.06377, 0.0), (0.5578, -0.06377, 0.0), (0.5771, -0.06377, 0.0), (0.5963, -0.06377, 0.0), (0.6155, -0.06377, 0.0), (0.6348, -0.06377, 0.0), (0.654, -0.06377, 0.0), (0.6732, -0.06377, 0.0), (0.6925, -0.06377, 0.0), (0.7117, -0.06377, 0.0), (0.7309, -0.06377, 0.0), (0.7502, -0.06377, 0.0), (0.7694, -0.06377, 0.0), (0.7886, -0.06377, 0.0), (0.8079, -0.06377, 0.0), (0.8271, -0.06377, 0.0), (0.8463, -0.06377, 0.0), (0.8656, -0.06377, 0.0), (0.8848, -0.06377, 0.0), (0.9041, -0.06377, 0.0), (0.9233, -0.06377, 0.0), (0.9425, -0.06377, 0.0), (0.9618, -0.06377, 0.0), (0.981, -0.06377, 0.0), (1.0, -0.06377, 0.0), (1.019, -0.06377, 0.0), (1.039, -0.06377, 0.0), (1.058, -0.06377, 0.0), (1.077, -0.06377, 0.0), (1.096, -0.06377, 0.0), (1.116, -0.06377, 0.0), (1.135, -0.06377, 0.0), (1.154, -0.06377, 0.0), (1.173, -0.06377, 0.0), (1.193, -0.06377, 0.0), (1.212, -0.06377, 0.0), (1.231, -0.06377, 0.0), (1.25, -0.06377, 0.0), (1.27, -0.06377, 0.0), (1.289, -0.06377, 0.0), (1.308, -0.06377, 0.0), (1.327, -0.06377, 0.0), (1.346, -0.06377, 0.0), (1.366, -0.06377, 0.0), (1.385, -0.06377, 0.0), (1.404, -0.06377, 0.0), (1.423, -0.06377, 0.0), (1.443, -0.06377, 0.0), (1.462, -0.06377, 0.0), (1.481, -0.06377, 0.0), (1.5, -0.06377, 0.0), (1.52, -0.06377, 0.0), (1.539, -0.06377, 0.0), (1.558, -0.06377, 0.0), (1.577, -0.06377, 0.0), (1.597, -0.06377, 0.0), (1.616, -0.06377, 0.0), (1.635, -0.06377, 0.0), (1.654, -0.06377, 0.0), (1.673, -0.06377, 0.0), (1.693, -0.06377, 0.0), (1.712, -0.06377, 0.0), (1.731, -0.06377, 0.0), (1.75, -0.06377, 0.0), (1.77, -0.06377, 0.0), (1.789, -0.06377, 0.0), (1.808, -0.06377, 0.0), (1.827, -0.06377, 0.0), (1.847, -0.06377, 0.0), (1.866, -0.06377, 0.0), (1.885, -0.06377, 0.0), (1.904, -0.06377, 0.0), (1.924, -0.06377, 0.0), (1.943, -0.06377, 0.0), (1.962, -0.06377, 0.0), (1.981, -0.06377, 0.0), (2.0, -0.06377, 0.0), (2.02, -0.06377, 0.0), (2.039, -0.06377, 0.0), (2.058, -0.06377, 0.0), (2.077, -0.06377, 0.0), (2.097, -0.06377, 0.0), (2.116, -0.06377, 0.0), (2.135, -0.06377, 0.0), (2.154, -0.06377, 0.0), (2.174, -0.06377, 0.0), (2.193, -0.06377, 0.0), (2.212, -0.06377, 0.0), (2.231, -0.06377, 0.0), (2.251, -0.06377, 0.0), (2.27, -0.06377, 0.0), (2.289, -0.06377, 0.0), (2.308, -0.06377, 0.0), (2.308, 0.06377, 0.0), (2.289, 0.06377, 0.0), (2.27, 0.06377, 0.0), (2.251, 0.06377, 0.0), (2.231, 0.06377, 0.0), (2.212, 0.06377, 0.0), (2.193, 0.06377, 0.0), (2.174, 0.06377, 0.0), (2.154, 0.06377, 0.0), (2.135, 0.06377, 0.0), (2.116, 0.06377, 0.0), (2.097, 0.06377, 0.0), (2.077, 0.06377, 0.0), (2.058, 0.06377, 0.0), (2.039, 0.06377, 0.0), (2.02, 0.06377, 0.0), (2.0, 0.06377, 0.0), (1.981, 0.06377, 0.0), (1.962, 0.06377, 0.0), (1.943, 0.06377, 0.0), (1.924, 0.06377, 0.0), (1.904, 0.06377, 0.0), (1.885, 0.06377, 0.0), (1.866, 0.06377, 0.0), (1.847, 0.06377, 0.0), (1.827, 0.06377, 0.0), (1.808, 0.06377, 0.0), (1.789, 0.06377, 0.0), (1.77, 0.06377, 0.0), (1.75, 0.06377, 0.0), (1.731, 0.06377, 0.0), (1.712, 0.06377, 0.0), (1.693, 0.06377, 0.0), (1.673, 0.06377, 0.0), (1.654, 0.06377, 0.0), (1.635, 0.06377, 0.0), (1.616, 0.06377, 0.0), (1.597, 0.06377, 0.0), (1.577, 0.06377, 0.0), (1.558, 0.06377, 0.0), (1.539, 0.06377, 0.0), (1.52, 0.06377, 0.0), (1.5, 0.06377, 0.0), (1.481, 0.06377, 0.0), (1.462, 0.06377, 0.0), (1.443, 0.06377, 0.0), (1.423, 0.06377, 0.0), (1.404, 0.06377, 0.0), (1.385, 0.06377, 0.0), (1.366, 0.06377, 0.0), (1.346, 0.06377, 0.0), (1.327, 0.06377, 0.0), (1.308, 0.06377, 0.0), (1.289, 0.06377, 0.0), (1.27, 0.06377, 0.0), (1.25, 0.06377, 0.0), (1.231, 0.06377, 0.0), (1.212, 0.06377, 0.0), (1.193, 0.06377, 0.0), (1.173, 0.06377, 0.0), (1.154, 0.06377, 0.0), (1.135, 0.06377, 0.0), (1.116, 0.06377, 0.0), (1.096, 0.06377, 0.0), (1.077, 0.06377, 0.0), (1.058, 0.06377, 0.0), (1.039, 0.06377, 0.0), (1.019, 0.06377, 0.0), (1.0, 0.06377, 0.0), (0.981, 0.06377, 0.0), (0.9618, 0.06377, 0.0), (0.9425, 0.06377, 0.0), (0.9233, 0.06377, 0.0), (0.9041, 0.06377, 0.0), (0.8848, 0.06377, 0.0), (0.8656, 0.06377, 0.0), (0.8464, 0.06377, 0.0), (0.8271, 0.06377, 0.0), (0.8079, 0.06377, 0.0), (0.7886, 0.06377, 0.0), (0.7694, 0.06377, 0.0), (0.7502, 0.06377, 0.0), (0.7309, 0.06377, 0.0), (0.7117, 0.06377, 0.0), (0.6925, 0.06377, 0.0), (0.6732, 0.06377, 0.0), (0.654, 0.06377, 0.0), (0.6348, 0.06377, 0.0), (0.6155, 0.06377, 0.0), (0.5963, 0.06377, 0.0), (0.5771, 0.06377, 0.0), (0.5578, 0.06377, 0.0), (0.5386, 0.06377, 0.0), (0.5194, 0.06377, 0.0), (0.5001, 0.06377, 0.0), (0.4809, 0.06377, 0.0), (0.4616, 0.06377, 0.0), (0.4424, 0.06377, 0.0), (0.4232, 0.06377, 0.0), (0.4039, 0.06377, 0.0), (0.3847, 0.06377, 0.0), (0.3655, 0.06377, 0.0), (0.3462, 0.06377, 0.0), (0.327, 0.06377, 0.0), (0.3078, 0.06377, 0.0), (0.2885, 0.06377, 0.0), (0.2693, 0.06377, 0.0), (0.2501, 0.06377, 0.0), (0.2308, 0.06377, 0.0), (0.2116, 0.06377, 0.0), (0.1924, 0.06377, 0.0), (0.1731, 0.06377, 0.0), (0.1539, 0.06377, 0.0), (0.1346, 0.06377, 0.0), (0.1154, 0.06377, 0.0), (0.09618, 0.06377, 0.0), (0.07694, 0.06377, 0.0), (0.0577, 0.06377, 0.0), (0.03847, 0.06377, 0.0), (0.01923, 0.06377, 0.0)], [], [(123, 1, 3, 124), (0, 4, 243, 2), (4, 5, 242, 243), (5, 6, 241, 242), (6, 7, 240, 241), (7, 8, 239, 240), (8, 9, 238, 239), (9, 10, 237, 238), (10, 11, 236, 237), (11, 12, 235, 236), (12, 13, 234, 235), (13, 14, 233, 234), (14, 15, 232, 233), (15, 16, 231, 232), (16, 17, 230, 231), (17, 18, 229, 230), (18, 19, 228, 229), (19, 20, 227, 228), (20, 21, 226, 227), (21, 22, 225, 226), (22, 23, 224, 225), (23, 24, 223, 224), (24, 25, 222, 223), (25, 26, 221, 222), (26, 27, 220, 221), (27, 28, 219, 220), (28, 29, 218, 219), (29, 30, 217, 218), (30, 31, 216, 217), (31, 32, 215, 216), (32, 33, 214, 215), (33, 34, 213, 214), (34, 35, 212, 213), (35, 36, 211, 212), (36, 37, 210, 211), (37, 38, 209, 210), (38, 39, 208, 209), (39, 40, 207, 208), (40, 41, 206, 207), (41, 42, 205, 206), (42, 43, 204, 205), (43, 44, 203, 204), (44, 45, 202, 203), (45, 46, 201, 202), (46, 47, 200, 201), (47, 48, 199, 200), (48, 49, 198, 199), (49, 50, 197, 198), (50, 51, 196, 197), (51, 52, 195, 196), (52, 53, 194, 195), (53, 54, 193, 194), (54, 55, 192, 193), (55, 56, 191, 192), (56, 57, 190, 191), (57, 58, 189, 190), (58, 59, 188, 189), (59, 60, 187, 188), (60, 61, 186, 187), (61, 62, 185, 186), (62, 63, 184, 185), (63, 64, 183, 184), (64, 65, 182, 183), (65, 66, 181, 182), (66, 67, 180, 181), (67, 68, 179, 180), (68, 69, 178, 179), (69, 70, 177, 178), (70, 71, 176, 177), (71, 72, 175, 176), (72, 73, 174, 175), (73, 74, 173, 174), (74, 75, 172, 173), (75, 76, 171, 172), (76, 77, 170, 171), (77, 78, 169, 170), (78, 79, 168, 169), (79, 80, 167, 168), (80, 81, 166, 167), (81, 82, 165, 166), (82, 83, 164, 165), (83, 84, 163, 164), (84, 85, 162, 163), (85, 86, 161, 162), (86, 87, 160, 161), (87, 88, 159, 160), (88, 89, 158, 159), (89, 90, 157, 158), (90, 91, 156, 157), (91, 92, 155, 156), (92, 93, 154, 155), (93, 94, 153, 154), (94, 95, 152, 153), (95, 96, 151, 152), (96, 97, 150, 151), (97, 98, 149, 150), (98, 99, 148, 149), (99, 100, 147, 148), (100, 101, 146, 147), (101, 102, 145, 146), (102, 103, 144, 145), (103, 104, 143, 144), (104, 105, 142, 143), (105, 106, 141, 142), (106, 107, 140, 141), (107, 108, 139, 140), (108, 109, 138, 139), (109, 110, 137, 138), (110, 111, 136, 137), (111, 112, 135, 136), (112, 113, 134, 135), (113, 114, 133, 134), (114, 115, 132, 133), (115, 116, 131, 132), (116, 117, 130, 131), (117, 118, 129, 130), (118, 119, 128, 129), (119, 120, 127, 128), (120, 121, 126, 127), (121, 122, 125, 126), (122, 123, 124, 125)])
me_plane.materials.append(mat_lightgreen)
me_plane.use_remesh_preserve_volume = False
me_plane.use_remesh_preserve_attributes = False
me_plane.use_mirror_vertex_groups = False
me_plane.update()
me_sphere_013 = bpy.data.meshes.new('Sphere.013')
me_sphere_013.from_pydata([(0.1166, -7.391e-06, 1.295e+06), (-0.1166, -7.391e-06, 1.295e+06), (-0.5162, 0.6328, 1.295e+06), (-0.5162, 0.3996, 1.295e+06)], [], [(3, 1, 0, 2)])
me_sphere_013.materials.append(mat_darkred)
me_sphere_013.use_remesh_preserve_volume = False
me_sphere_013.use_remesh_preserve_attributes = False
me_sphere_013.use_mirror_vertex_groups = False
me_sphere_013.update()
me_sphere_012 = bpy.data.meshes.new('Sphere.012')
me_sphere_012.from_pydata([(0.5162, 0.6328, 1.295e+06), (0.5162, 0.3996, 1.295e+06), (-0.1166, -7.48e-06, 1.295e+06), (0.1166, -7.421e-06, 1.295e+06)], [], [(3, 1, 0, 2)])
me_sphere_012.materials.append(mat_darkred)
me_sphere_012.use_remesh_preserve_volume = False
me_sphere_012.use_remesh_preserve_attributes = False
me_sphere_012.use_mirror_vertex_groups = False
me_sphere_012.update()
me_sphere_011 = bpy.data.meshes.new('Sphere.011')
me_sphere_011.from_pydata([(-0.1166, -3.874e-07, 1.295e+06), (0.1166, -2.98e-07, 1.295e+06), (0.5162, -0.6328, 1.295e+06), (0.5162, -0.3996, 1.295e+06)], [], [(3, 1, 0, 2)])
me_sphere_011.materials.append(mat_darkred)
me_sphere_011.use_remesh_preserve_volume = False
me_sphere_011.use_remesh_preserve_attributes = False
me_sphere_011.use_mirror_vertex_groups = False
me_sphere_011.update()
me_sphere_010 = bpy.data.meshes.new('Sphere.010')
me_sphere_010.from_pydata([(0.1321, -9.535e-07, 1.247e-08), (-0.1321, -9.57e-07, -1.115e-08), (-0.5074, 0.6395, -4.47e-08), (-0.5074, 0.3753, -4.47e-08)], [], [(3, 1, 0, 2)])
me_sphere_010.materials.append(mat_black__75trans)
me_sphere_010.use_remesh_preserve_volume = False
me_sphere_010.use_remesh_preserve_attributes = False
me_sphere_010.use_mirror_vertex_groups = False
me_sphere_010.update()
me_sphere_005 = bpy.data.meshes.new('Sphere.005')
me_sphere_005.from_pydata([(0.5074, 0.6395, 4.657e-08), (0.5074, 0.3753, 4.657e-08), (-0.1321, -1.135e-06, -1.061e-08), (0.1321, -1.064e-06, 1.302e-08)], [], [(3, 1, 0, 2)])
me_sphere_005.materials.append(mat_black__75trans)
me_sphere_005.use_remesh_preserve_volume = False
me_sphere_005.use_remesh_preserve_attributes = False
me_sphere_005.use_mirror_vertex_groups = False
me_sphere_005.update()
me_sphere_004 = bpy.data.meshes.new('Sphere.004')
me_sphere_004.from_pydata([(-0.1321, -1.237e-06, -1.247e-08), (0.1321, -1.123e-06, 1.115e-08), (0.5074, -0.6395, 4.47e-08), (0.5074, -0.3753, 4.47e-08)], [], [(3, 1, 0, 2)])
me_sphere_004.materials.append(mat_black__75trans)
me_sphere_004.use_remesh_preserve_volume = False
me_sphere_004.use_remesh_preserve_attributes = False
me_sphere_004.use_mirror_vertex_groups = False
me_sphere_004.update()
me_sphere_001 = bpy.data.meshes.new('Sphere.001')
me_sphere_001.from_pydata([(-0.6484, -2.862e-07, -5.797e-08), (-0.3865, -1.731e-07, -3.455e-08), (2.886e-07, -0.6484, -2.505e-15), (1.727e-07, -0.3865, -8.199e-15), (-1.812e-07, 0.6484, -3.244e-14), (-1.076e-07, 0.3865, -2.095e-14), (-0.6484, -1.83e-07, -5.797e-08), (-0.3865, -1.12e-07, -3.455e-08), (0.6484, 1.131e-09, 5.797e-08), (0.3865, -2.014e-09, 3.455e-08), (-2.186e-09, 0.6484, 3.291e-16), (-1.305e-09, 0.3865, 3.555e-15), (-3.08e-08, -0.6484, -2.515e-14), (-1.813e-08, -0.3865, -1.751e-14), (0.6484, -2.479e-08, 5.797e-08), (0.3865, -1.7e-08, 3.455e-08)], [], [(3, 1, 0, 2), (7, 5, 4, 6), (11, 9, 8, 10), (15, 13, 12, 14)])
me_sphere_001.materials.append(mat_black__75trans)
me_sphere_001.use_remesh_preserve_volume = False
me_sphere_001.use_remesh_preserve_attributes = False
me_sphere_001.use_mirror_vertex_groups = False
me_sphere_001.update()
me_sphere_000 = bpy.data.meshes.new('Sphere.000')
me_sphere_000.from_pydata([(-0.5074, -0.6395, -4.657e-08), (-0.5074, -0.3753, -4.657e-08), (0.1321, -9.791e-07, 1.061e-08), (-0.1321, -9.715e-07, -1.302e-08)], [], [(3, 1, 0, 2)])
me_sphere_000.materials.append(mat_black__75trans)
me_sphere_000.use_remesh_preserve_volume = False
me_sphere_000.use_remesh_preserve_attributes = False
me_sphere_000.use_mirror_vertex_groups = False
me_sphere_000.update()
me_sphere_007 = bpy.data.meshes.new('Sphere.007')
me_sphere_007.from_pydata([(-0.6328, -2.81e-07, -5.658e-08), (-0.3996, -1.774e-07, -3.573e-08), (2.82e-07, -0.6328, -2.765e-15), (1.784e-07, -0.3996, -8.131e-15), (-1.765e-07, 0.6328, -3.197e-14), (-1.113e-07, 0.3996, -2.132e-14), (-0.6328, -1.803e-07, -5.658e-08), (-0.3996, -1.142e-07, -3.573e-08), (0.6328, -5.912e-10, 5.658e-08), (0.3996, -4.922e-10, 3.573e-08), (-1.774e-09, 0.6328, 4.861e-23), (-1.477e-09, 0.3996, 4.024e-15), (-2.969e-08, -0.6328, -2.487e-14), (-1.887e-08, -0.3996, -1.776e-14), (0.6328, -2.589e-08, 5.658e-08), (0.3996, -1.599e-08, 3.573e-08)], [], [(3, 1, 0, 2), (7, 5, 4, 6), (11, 9, 8, 10), (15, 13, 12, 14)])
me_sphere_007.materials.append(mat_gold)
me_sphere_007.use_remesh_preserve_volume = False
me_sphere_007.use_remesh_preserve_attributes = False
me_sphere_007.use_mirror_vertex_groups = False
me_sphere_007.update()
me_circle_007 = bpy.data.meshes.new('Circle.007')
me_circle_007.from_pydata([(-8.122e-09, 0.5211, 0.0), (-0.1017, 0.5111, 0.0), (-0.1994, 0.4814, 0.0), (-0.2895, 0.4333, 0.0), (-0.3685, 0.3685, 0.0), (-0.4333, 0.2895, 0.0), (-0.4814, 0.1994, 0.0), (-0.5111, 0.1017, 0.0), (-0.5211, 1.148e-07, 0.0), (-0.5111, -0.1017, 0.0), (-0.4814, -0.1994, 0.0), (-0.4333, -0.2895, 0.0), (-0.3685, -0.3685, 0.0), (-0.2895, -0.4333, 0.0), (-0.1994, -0.4814, 0.0), (-0.1017, -0.5111, 0.0), (1.617e-07, -0.5211, 0.0), (0.1017, -0.5111, 0.0), (0.1994, -0.4814, 0.0), (0.2895, -0.4333, 0.0), (0.3685, -0.3685, 0.0), (0.4333, -0.2895, 0.0), (0.4814, -0.1994, 0.0), (0.5111, -0.1017, 0.0), (0.5211, 5.786e-07, 0.0), (0.5111, 0.1017, 0.0), (0.4814, 0.1994, 0.0), (0.4333, 0.2895, 0.0), (0.3685, 0.3685, 0.0), (0.2895, 0.4333, 0.0), (0.1994, 0.4814, 0.0), (0.1017, 0.5111, 0.0), (-0.05108, 0.5186, 0.0), (-0.1513, 0.4987, 0.0), (-0.2456, 0.4596, 0.0), (-0.3306, 0.4028, 0.0), (-0.4028, 0.3306, 0.0), (-0.4596, 0.2456, 0.0), (-0.4987, 0.1513, 0.0), (-0.5186, 0.05108, 0.0), (-0.5186, -0.05108, 0.0), (-0.4987, -0.1513, 0.0), (-0.4596, -0.2456, 0.0), (-0.4028, -0.3306, 0.0), (-0.3306, -0.4028, 0.0), (-0.2456, -0.4596, 0.0), (-0.1513, -0.4987, 0.0), (-0.05108, -0.5186, 0.0), (0.05108, -0.5186, 0.0), (0.1513, -0.4987, 0.0), (0.2456, -0.4596, 0.0), (0.3306, -0.4028, 0.0), (0.4028, -0.3306, 0.0), (0.4596, -0.2456, 0.0), (0.4987, -0.1513, 0.0), (0.5186, -0.05108, 0.0), (0.5186, 0.05108, 0.0), (0.4987, 0.1513, 0.0), (0.4596, 0.2456, 0.0), (0.4028, 0.3306, 0.0), (0.3306, 0.4028, 0.0), (0.2456, 0.4596, 0.0), (0.1513, 0.4987, 0.0), (0.05108, 0.5186, 0.0), (1.912e-09, 0.7877, 0.0), (-0.1537, 0.7725, 0.0), (-0.3014, 0.7277, 0.0), (-0.4376, 0.6549, 0.0), (-0.557, 0.557, 0.0), (-0.6549, 0.4376, 0.0), (-0.7277, 0.3014, 0.0), (-0.7725, 0.1537, 0.0), (-0.7877, 4.563e-08, 0.0), (-0.7725, -0.1537, 0.0), (-0.7277, -0.3014, 0.0), (-0.6549, -0.4376, 0.0), (-0.557, -0.557, 0.0), (-0.4376, -0.6549, 0.0), (-0.3014, -0.7277, 0.0), (-0.1537, -0.7725, 0.0), (2.586e-07, -0.7877, 0.0), (0.1537, -0.7725, 0.0), (0.3014, -0.7277, 0.0), (0.4376, -0.6549, 0.0), (0.557, -0.557, 0.0), (0.6549, -0.4376, 0.0), (0.7277, -0.3014, 0.0), (0.7725, -0.1537, 0.0), (0.7877, 7.467e-07, 0.0), (0.7725, 0.1537, 0.0), (0.7277, 0.3014, 0.0), (0.6549, 0.4376, 0.0), (0.557, 0.557, 0.0), (0.4376, 0.6549, 0.0), (0.3014, 0.7277, 0.0), (0.1537, 0.7725, 0.0), (-0.0772, 0.7839, 0.0), (-0.2286, 0.7537, 0.0), (-0.3713, 0.6947, 0.0), (-0.4997, 0.6089, 0.0), (-0.6089, 0.4997, 0.0), (-0.6947, 0.3713, 0.0), (-0.7537, 0.2286, 0.0), (-0.7839, 0.0772, 0.0), (-0.7839, -0.0772, 0.0), (-0.7537, -0.2286, 0.0), (-0.6947, -0.3713, 0.0), (-0.6089, -0.4997, 0.0), (-0.4997, -0.6089, 0.0), (-0.3713, -0.6947, 0.0), (-0.2286, -0.7537, 0.0), (-0.0772, -0.7839, 0.0), (0.0772, -0.7839, 0.0), (0.2286, -0.7537, 0.0), (0.3713, -0.6947, 0.0), (0.4997, -0.6089, 0.0), (0.6089, -0.4997, 0.0), (0.6947, -0.3713, 0.0), (0.7537, -0.2286, 0.0), (0.7839, -0.0772, 0.0), (0.7839, 0.07721, 0.0), (0.7537, 0.2286, 0.0), (0.6947, 0.3713, 0.0), (0.6089, 0.4997, 0.0), (0.4997, 0.6089, 0.0), (0.3713, 0.6947, 0.0), (0.2286, 0.7537, 0.0), (0.0772, 0.7839, 0.0), (1.719e-07, 3.316, 0.0), (-0.6469, 3.252, 0.0), (-1.269, 3.064, 0.0), (-1.842, 2.757, 0.0), (-2.345, 2.345, 0.0), (-2.757, 1.842, 0.0), (-3.064, 1.269, 0.0), (-3.252, 0.6469, 0.0), (-3.316, -3.893e-07, 0.0), (-3.252, -0.647, 0.0), (-3.064, -1.269, 0.0), (-2.757, -1.842, 0.0), (-2.345, -2.345, 0.0), (-1.842, -2.757, 0.0), (-1.269, -3.064, 0.0), (-0.6469, -3.252, 0.0), (1.252e-06, -3.316, 0.0), (-0.325, 3.3, 0.0), (-0.9626, 3.173, 0.0), (-1.563, 2.925, 0.0), (-2.104, 2.563, 0.0), (-2.563, 2.104, 0.0), (-2.925, 1.563, 0.0), (-3.173, 0.9626, 0.0), (-3.3, 0.325, 0.0), (-3.3, -0.325, 0.0), (-3.173, -0.9626, 0.0), (-2.925, -1.563, 0.0), (-2.563, -2.104, 0.0), (-2.104, -2.563, 0.0), (-1.563, -2.925, 0.0), (-0.9626, -3.173, 0.0), (-0.325, -3.3, 0.0), (2.472e-07, 4.672, 0.0), (-0.9115, 4.583, 0.0), (-1.788, 4.317, 0.0), (-2.596, 3.885, 0.0), (-3.304, 3.304, 0.0), (-3.885, 2.596, 0.0), (-4.317, 1.788, 0.0), (-4.583, 0.9115, 0.0), (-4.672, -7.27e-07, 0.0), (-4.583, -0.9115, 0.0), (-4.317, -1.788, 0.0), (-3.885, -2.596, 0.0), (-3.304, -3.304, 0.0), (-2.596, -3.885, 0.0), (-1.788, -4.317, 0.0), (-0.9115, -4.583, 0.0), (1.77e-06, -4.672, 0.0), (-0.458, 4.65, 0.0), (-1.356, 4.471, 0.0), (-2.203, 4.121, 0.0), (-2.964, 3.612, 0.0), (-3.612, 2.964, 0.0), (-4.121, 2.203, 0.0), (-4.471, 1.356, 0.0), (-4.65, 0.458, 0.0), (-4.65, -0.458, 0.0), (-4.471, -1.356, 0.0), (-4.121, -2.203, 0.0), (-3.612, -2.964, 0.0), (-2.964, -3.612, 0.0), (-2.203, -4.121, 0.0), (-1.356, -4.471, 0.0), (-0.458, -4.65, 0.0), (0.04895, -3.314, 0.0), (0.3521, -3.575, 0.0), (0.1213, -3.32, 0.0), (0.1906, -3.344, 0.0), (0.2521, -3.385, 0.0), (0.3016, -3.44, 0.0), (0.3357, -3.505, 0.0), (0.3521, 3.575, 0.0), (0.04895, 3.314, 0.0), (0.3357, 3.505, 0.0), (0.3016, 3.44, 0.0), (0.2521, 3.385, 0.0), (0.1906, 3.344, 0.0), (0.1213, 3.32, 0.0), (0.4274, -4.339, 0.0), (0.1462, -4.665, 0.0), (0.4247, -4.42, 0.0), (0.4009, -4.497, 0.0), (0.3577, -4.563, 0.0), (0.298, -4.616, 0.0), (0.2258, -4.651, 0.0), (0.1462, 4.665, 0.0), (0.4274, 4.339, 0.0), (0.2258, 4.651, 0.0), (0.298, 4.616, 0.0), (0.3577, 4.563, 0.0), (0.4009, 4.497, 0.0), (0.4247, 4.42, 0.0)], [], [(27, 58, 122, 91), (1, 32, 96, 65), (38, 6, 70, 102), (28, 59, 123, 92), (2, 33, 97, 66), (39, 7, 71, 103), (29, 60, 124, 93), (3, 34, 98, 67), (40, 8, 72, 104), (30, 61, 125, 94), (4, 35, 99, 68), (41, 9, 73, 105), (31, 62, 126, 95), (5, 36, 100, 69), (42, 10, 74, 106), (0, 63, 127, 64), (6, 37, 101, 70), (43, 11, 75, 107), (7, 38, 102, 71), (44, 12, 76, 108), (8, 39, 103, 72), (45, 13, 77, 109), (9, 40, 104, 73), (46, 14, 78, 110), (10, 41, 105, 74), (47, 15, 79, 111), (11, 42, 106, 75), (48, 16, 80, 112), (12, 43, 107, 76), (49, 17, 81, 113), (13, 44, 108, 77), (50, 18, 82, 114), (14, 45, 109, 78), (51, 19, 83, 115), (15, 46, 110, 79), (52, 20, 84, 116), (16, 47, 111, 80), (53, 21, 85, 117), (17, 48, 112, 81), (54, 22, 86, 118), (18, 49, 113, 82), (55, 23, 87, 119), (19, 50, 114, 83), (56, 24, 88, 120), (20, 51, 115, 84), (57, 25, 89, 121), (21, 52, 116, 85), (58, 26, 90, 122), (32, 0, 64, 96), (22, 53, 117, 86), (59, 27, 91, 123), (33, 1, 65, 97), (23, 54, 118, 87), (60, 28, 92, 124), (34, 2, 66, 98), (24, 55, 119, 88), (61, 29, 93, 125), (35, 3, 67, 99), (25, 56, 120, 89), (62, 30, 94, 126), (36, 4, 68, 100), (26, 57, 121, 90), (63, 31, 95, 127), (37, 5, 69, 101), (129, 145, 178, 162), (151, 134, 167, 184), (130, 146, 179, 163), (152, 135, 168, 185), (131, 147, 180, 164), (153, 136, 169, 186), (132, 148, 181, 165), (154, 137, 170, 187), (133, 149, 182, 166), (155, 138, 171, 188), (134, 150, 183, 167), (156, 139, 172, 189), (135, 151, 184, 168), (157, 140, 173, 190), (136, 152, 185, 169), (158, 141, 174, 191), (137, 153, 186, 170), (159, 142, 175, 192), (138, 154, 187, 171), (160, 143, 176, 193), (139, 155, 188, 172), (140, 156, 189, 173), (141, 157, 190, 174), (142, 158, 191, 175), (143, 159, 192, 176), (144, 160, 193, 177), (145, 128, 161, 178), (146, 129, 162, 179), (147, 130, 163, 180), (148, 131, 164, 181), (149, 132, 165, 182), (150, 133, 166, 183), (194, 144, 177, 209, 214, 213, 212, 211, 210, 208, 195, 200, 199, 198, 197, 196), (128, 202, 207, 206, 205, 204, 203, 201, 216, 221, 220, 219, 218, 217, 215, 161)])
me_circle_007.materials.append(mat_white)
me_circle_007.use_remesh_preserve_volume = False
me_circle_007.use_remesh_preserve_attributes = False
me_circle_007.use_mirror_vertex_groups = False
me_circle_007.update()
me_sphere_006 = bpy.data.meshes.new('Sphere.006')
me_sphere_006.from_pydata([(-0.5162, -0.6328, 1.295e+06), (-0.5162, -0.3996, 1.295e+06), (0.1166, 3.546e-06, 1.295e+06), (-0.1166, 3.546e-06, 1.295e+06)], [], [(3, 1, 0, 2)])
me_sphere_006.materials.append(mat_darkred)
me_sphere_006.use_remesh_preserve_volume = False
me_sphere_006.use_remesh_preserve_attributes = False
me_sphere_006.use_mirror_vertex_groups = False
me_sphere_006.update()

# ---- curves / text
cu_beziercircle_001 = bpy.data.curves.new('BezierCircle.001', 'CURVE')
cu_beziercircle_001.dimensions = '3D'
_sp = cu_beziercircle_001.splines.new('BEZIER'); _sp.bezier_points.add(3)
_sp.bezier_points.foreach_set('co', [-1.0, 0.0, 0.0, 0.0, 1.0, 0.0, 1.0, 0.0, 0.0, 0.0, -1.0, 0.0])
_sp.bezier_points.foreach_set('handle_left', [-1.0, -0.5521, 0.0, -0.5521, 1.0, 0.0, 1.0, 0.5521, 0.0, 0.5521, -1.0, 0.0])
_sp.bezier_points.foreach_set('handle_right', [-1.0, 0.5521, 0.0, 0.5521, 1.0, 0.0, 1.0, -0.5521, 0.0, -0.5521, -1.0, 0.0])
for _p, _l, _r in zip(_sp.bezier_points, ['AUTO', 'AUTO', 'AUTO', 'AUTO'], ['AUTO', 'AUTO', 'AUTO', 'AUTO']): _p.handle_left_type = _l; _p.handle_right_type = _r
_sp.order_u = 0
_sp.order_v = 0
_sp.use_cyclic_u = True
cu_beziercircle_001.use_path = True
cu_beziercircle_001.use_path_clamp = True
cu_beziercircle_001.bevel_resolution = 0
cu_beziercircle_001.fill_mode = 'HALF'
cu_beziercircle = bpy.data.curves.new('BezierCircle', 'CURVE')
cu_beziercircle.dimensions = '3D'
_sp = cu_beziercircle.splines.new('BEZIER'); _sp.bezier_points.add(3)
_sp.bezier_points.foreach_set('co', [-1.0, 0.0, 0.0, 0.0, 1.0, 0.0, 1.0, 0.0, 0.0, 0.0, -1.0, 0.0])
_sp.bezier_points.foreach_set('handle_left', [-1.0, -0.5521, 0.0, -0.5521, 1.0, 0.0, 1.0, 0.5521, 0.0, 0.5521, -1.0, 0.0])
_sp.bezier_points.foreach_set('handle_right', [-1.0, 0.5521, 0.0, 0.5521, 1.0, 0.0, 1.0, -0.5521, 0.0, -0.5521, -1.0, 0.0])
for _p, _l, _r in zip(_sp.bezier_points, ['AUTO', 'AUTO', 'AUTO', 'AUTO'], ['AUTO', 'AUTO', 'AUTO', 'AUTO']): _p.handle_left_type = _l; _p.handle_right_type = _r
_sp.order_u = 0
_sp.order_v = 0
_sp.use_cyclic_u = True
cu_beziercircle.use_path = True
cu_beziercircle.use_path_clamp = True
cu_beziercircle.bevel_resolution = 0
cu_beziercircle.fill_mode = 'HALF'
txt_text_301 = bpy.data.curves.new('Text.301', 'FONT')
txt_text_301.dimensions = '2D'
txt_text_301.body = 'reversearrow'
txt_text_301.materials.append(mat_white)
txt_text_301.use_path_clamp = True
txt_text_301.bevel_resolution = 0
txt_text_301.align_x = 'CENTER'
txt_text_302 = bpy.data.curves.new('Text.302', 'FONT')
txt_text_302.dimensions = '2D'
txt_text_302.body = 'Hitobjects'
txt_text_302.materials.append(mat_white)
txt_text_302.use_path_clamp = True
txt_text_302.bevel_resolution = 0
txt_text_302.align_x = 'CENTER'
txt_text_004 = bpy.data.curves.new('Text.004', 'FONT')
txt_text_004.dimensions = '2D'
txt_text_004.body = 'X'
txt_text_004.materials.append(mat_darkred)
txt_text_004.use_path_clamp = True
txt_text_004.bevel_resolution = 0
txt_text_004.align_x = 'CENTER'
txt_text_004.align_y = 'CENTER'
txt_text_004.space_line = 0.54
txt_text_004.offset_y = 0.01084
txt_text_002 = bpy.data.curves.new('Text.002', 'FONT')
txt_text_002.dimensions = '2D'
txt_text_002.body = '激'
txt_text_002.materials.append(mat_lightblue)
txt_text_002.use_path_clamp = True
txt_text_002.bevel_resolution = 0
txt_text_002.align_x = 'CENTER'
txt_text_002.align_y = 'CENTER'
txt_text_002.space_line = 0.54
txt_text_003 = bpy.data.curves.new('Text.003', 'FONT')
txt_text_003.dimensions = '2D'
txt_text_003.body = '遊戲中的hit的動畫固定是60fps\n先留20個frame之後animation用'
txt_text_003.materials.append(mat_white)
txt_text_003.use_path_clamp = True
txt_text_003.bevel_resolution = 0
txt_text_003.align_x = 'CENTER'
txt_text_304 = bpy.data.curves.new('Text.304', 'FONT')
txt_text_304.dimensions = '2D'
txt_text_304.body = '300'
txt_text_304.materials.append(mat_lightblue)
txt_text_304.use_path_clamp = True
txt_text_304.bevel_resolution = 0
txt_text_304.align_x = 'CENTER'
txt_text_304.align_y = 'CENTER'
txt_text_304.size = 0.9
txt_text_304.space_line = 0.53
txt_text_305 = bpy.data.curves.new('Text.305', 'FONT')
txt_text_305.dimensions = '2D'
txt_text_305.body = '喝'
txt_text_305.materials.append(mat_lightgreen)
txt_text_305.use_path_clamp = True
txt_text_305.bevel_resolution = 0
txt_text_305.align_x = 'CENTER'
txt_text_305.align_y = 'CENTER'
txt_text_305.space_line = 0.54
txt_text_306 = bpy.data.curves.new('Text.306', 'FONT')
txt_text_306.dimensions = '2D'
txt_text_306.body = '100'
txt_text_306.materials.append(mat_lightgreen)
txt_text_306.use_path_clamp = True
txt_text_306.bevel_resolution = 0
txt_text_306.align_x = 'CENTER'
txt_text_306.align_y = 'CENTER'
txt_text_306.size = 0.9
txt_text_306.space_line = 0.53
txt_text_307 = bpy.data.curves.new('Text.307', 'FONT')
txt_text_307.dimensions = '2D'
txt_text_307.body = '50'
txt_text_307.materials.append(mat_gold)
txt_text_307.use_path_clamp = True
txt_text_307.bevel_resolution = 0
txt_text_307.align_x = 'CENTER'
txt_text_307.align_y = 'CENTER'
txt_text_307.size = 0.9
txt_text_307.space_line = 0.53
txt_text_309 = bpy.data.curves.new('Text.309', 'FONT')
txt_text_309.dimensions = '2D'
txt_text_309.body = 'hit/n/-/frame/ :\ngameplay'
txt_text_309.materials.append(mat_white)
txt_text_309.use_path_clamp = True
txt_text_309.bevel_resolution = 0
txt_text_309.align_x = 'CENTER'
txt_text_310 = bpy.data.curves.new('Text.310', 'FONT')
txt_text_310.dimensions = '2D'
txt_text_310.body = '0\n50\n100\n100k\n300\n300k\n300g'
txt_text_310.materials.append(mat_white)
txt_text_310.use_path_clamp = True
txt_text_310.bevel_resolution = 0
txt_text_310.align_x = 'RIGHT'
txt_text_310.space_line = 2.02
txt_text_311 = bpy.data.curves.new('Text.311', 'FONT')
txt_text_311.dimensions = '2D'
txt_text_311.body = 'hit/n/.png : \nranking'
txt_text_311.materials.append(mat_white)
txt_text_311.use_path_clamp = True
txt_text_311.bevel_resolution = 0
txt_text_311.align_x = 'CENTER'

# ---- objects
ob_circle = bpy.data.objects.new('Circle', me_circle)
ob_100curve_001 = bpy.data.objects.new('100curve.001', cu_beziercircle_001)
ob_plane_003 = bpy.data.objects.new('Plane.003', me_plane_003)
ob_plane_002 = bpy.data.objects.new('Plane.002', me_plane_002)
ob_100curve = bpy.data.objects.new('100curve', cu_beziercircle)
ob_plane_001 = bpy.data.objects.new('Plane.001', me_plane_001)
ob_plane = bpy.data.objects.new('Plane', me_plane)
ob_hit0_007 = bpy.data.objects.new('hit0.007', me_sphere_013)
ob_hit0_006 = bpy.data.objects.new('hit0.006', me_sphere_012)
ob_hit0_005 = bpy.data.objects.new('hit0.005', me_sphere_011)
ob_hit0_004 = bpy.data.objects.new('hit0.004', me_sphere_010)
ob_hit0_003 = bpy.data.objects.new('hit0.003', me_sphere_005)
ob_hit0_002 = bpy.data.objects.new('hit0.002', me_sphere_004)
ob_hit50_001 = bpy.data.objects.new('hit50.001', me_sphere_001)
ob_hit0_001 = bpy.data.objects.new('hit0.001', me_sphere_000)
ob_hit50 = bpy.data.objects.new('hit50', me_sphere_007)
ob_cam_rank_acc_combo_003 = bpy.data.objects.new('cam.rank_acc_combo.003', cam_camera_042)
ob_text_109 = bpy.data.objects.new('Text.109', txt_text_301)
ob_circle_001 = bpy.data.objects.new('Circle.001', me_circle_007)
ob_text_110 = bpy.data.objects.new('Text.110', txt_text_302)
ob_hit = bpy.data.objects.new('hit-*', None)
ob_text_001 = bpy.data.objects.new('Text.001', txt_text_004)
ob_text_003 = bpy.data.objects.new('Text.003', txt_text_002)
ob_cam_rank_xh_000 = bpy.data.objects.new('cam-rank-XH.000', cam_camera_000)
ob_text_000 = bpy.data.objects.new('Text.000', txt_text_003)
ob_cam_rank_a_002 = bpy.data.objects.new('cam-rank-A.002', cam_camera_060)
ob_cam_rank_s_002 = bpy.data.objects.new('cam-rank-S.002', cam_camera_061)
ob_text_062 = bpy.data.objects.new('Text.062', txt_text_304)
ob_text_061 = bpy.data.objects.new('Text.061', txt_text_305)
ob_text_060 = bpy.data.objects.new('Text.060', txt_text_306)
ob_text_059 = bpy.data.objects.new('Text.059', txt_text_307)
ob_cam_rank_xh_005 = bpy.data.objects.new('cam-rank-XH.005', cam_camera_062)
ob_cam_rank_xh_004 = bpy.data.objects.new('cam-rank-XH.004', cam_camera_063)
ob_text_048 = bpy.data.objects.new('Text.048', txt_text_309)
ob_text_047 = bpy.data.objects.new('Text.047', txt_text_310)
ob_cam_rank_xh_002 = bpy.data.objects.new('cam-rank-XH.002', cam_camera_098)
ob_text_046 = bpy.data.objects.new('Text.046', txt_text_311)
ob_cam_rank_xh_001 = bpy.data.objects.new('cam-rank-XH.001', cam_camera_099)
ob_cam_rank_x_001 = bpy.data.objects.new('cam-rank-X.001', cam_camera_100)
ob_cam_rank_s_001 = bpy.data.objects.new('cam-rank-S.001', cam_camera_101)
ob_cam_rank_a_001 = bpy.data.objects.new('cam-rank-A.001', cam_camera_102)
ob_hit0 = bpy.data.objects.new('hit0', me_sphere_006)

# ---- transforms, parenting, visibility, modifiers, constraints
ob_circle.location = (11.0, -8.0, -0.05013)
ob_circle.scale = (0.8262, 0.8262, 0.8262)
ob_circle.lineart.crease_threshold = 0.0
ob_100curve_001.location = (11.0, -8.0, -0.05013)
ob_100curve_001.rotation_euler = (0.0, -0.0, 2.324)
ob_100curve_001.scale = (0.3453, 0.3453, 0.3453)
ob_100curve_001.lineart.crease_threshold = 0.0
ob_plane_003.location = (11.0, -8.0, -0.05013)
ob_plane_003.rotation_euler = (0.0, -0.0, 2.324)
ob_plane_003.scale = (0.9391, 0.9391, 0.9391)
ob_plane_003.lineart.crease_threshold = 0.0
_m = ob_plane_003.modifiers.new('Curve', 'CURVE')
_m.object = ob_100curve_001
ob_plane_002.location = (11.0, -8.0, -0.1102)
ob_plane_002.rotation_euler = (0.0, -0.0, 2.324)
ob_plane_002.scale = (0.9391, 0.9391, 0.9391)
ob_plane_002.lineart.crease_threshold = 0.0
_m = ob_plane_002.modifiers.new('Curve', 'CURVE')
_m.object = ob_100curve_001
ob_100curve.location = (11.0, -6.0, -0.05013)
ob_100curve.rotation_euler = (0.0, -0.0, 2.324)
ob_100curve.scale = (0.3453, 0.3453, 0.3453)
ob_100curve.lineart.crease_threshold = 0.0
ob_plane_001.location = (11.0, -6.0, -0.1102)
ob_plane_001.rotation_euler = (0.0, -0.0, 2.324)
ob_plane_001.scale = (0.9391, 0.9391, 0.9391)
ob_plane_001.lineart.crease_threshold = 0.0
_m = ob_plane_001.modifiers.new('Curve', 'CURVE')
_m.object = ob_100curve
ob_plane.location = (11.0, -6.0, -0.05013)
ob_plane.rotation_euler = (0.0, -0.0, 2.324)
ob_plane.scale = (0.9391, 0.9391, 0.9391)
ob_plane.lineart.crease_threshold = 0.0
_m = ob_plane.modifiers.new('Curve', 'CURVE')
_m.object = ob_100curve
ob_hit0_007.location = (11.0, -2.0, -0.08024)
ob_hit0_007.rotation_euler = (0.0, 8.941e-08, 1.571)
ob_hit0_007.scale = (0.7254, 0.5821, 4.324e-08)
ob_hit0_007.lineart.crease_threshold = 0.0
_vg = ob_hit0_007.vertex_groups.new(name='Group')
ob_hit0_006.location = (11.0, -2.0, -0.08024)
ob_hit0_006.rotation_euler = (0.0, 8.941e-08, 1.571)
ob_hit0_006.scale = (0.7254, 0.5821, 4.324e-08)
ob_hit0_006.lineart.crease_threshold = 0.0
_vg = ob_hit0_006.vertex_groups.new(name='Group')
ob_hit0_005.location = (11.0, -2.0, -0.08024)
ob_hit0_005.rotation_euler = (0.0, 8.941e-08, 1.571)
ob_hit0_005.scale = (0.7254, 0.5821, 4.324e-08)
ob_hit0_005.lineart.crease_threshold = 0.0
_vg = ob_hit0_005.vertex_groups.new(name='Group')
ob_hit0_004.location = (11.0, -2.0, -0.08024)
ob_hit0_004.rotation_euler = (0.0, 8.941e-08, 1.571)
ob_hit0_004.scale = (0.7399, 0.5937, 8.821e-08)
ob_hit0_004.lineart.crease_threshold = 0.0
_vg = ob_hit0_004.vertex_groups.new(name='Group')
ob_hit0_003.location = (11.0, -2.0, -0.08024)
ob_hit0_003.rotation_euler = (0.0, 8.941e-08, 1.571)
ob_hit0_003.scale = (0.7399, 0.5937, 8.821e-08)
ob_hit0_003.lineart.crease_threshold = 0.0
_vg = ob_hit0_003.vertex_groups.new(name='Group')
ob_hit0_002.location = (11.0, -2.0, -0.08024)
ob_hit0_002.rotation_euler = (0.0, 8.941e-08, 1.571)
ob_hit0_002.scale = (0.7399, 0.5937, 8.821e-08)
ob_hit0_002.lineart.crease_threshold = 0.0
_vg = ob_hit0_002.vertex_groups.new(name='Group')
ob_hit50_001.location = (11.0, -4.0, -0.01)
ob_hit50_001.rotation_euler = (0.0, 8.941e-08, 1.571)
ob_hit50_001.scale = (0.7254, 0.7254, 0.7254)
ob_hit50_001.lineart.crease_threshold = 0.0
_vg = ob_hit50_001.vertex_groups.new(name='Group')
ob_hit0_001.location = (11.0, -2.0, -0.08024)
ob_hit0_001.rotation_euler = (0.0, 8.941e-08, 1.571)
ob_hit0_001.scale = (0.7399, 0.5937, 8.821e-08)
ob_hit0_001.lineart.crease_threshold = 0.0
_vg = ob_hit0_001.vertex_groups.new(name='Group')
ob_hit50.location = (11.0, -4.0, 3.576e-07)
ob_hit50.rotation_euler = (0.0, 8.941e-08, 1.571)
ob_hit50.scale = (0.7254, 0.7254, 0.7254)
ob_hit50.lineart.crease_threshold = 0.0
_vg = ob_hit50.vertex_groups.new(name='Group')
ob_cam_rank_acc_combo_003.location = (11.75, 2.912, 5.0)
ob_cam_rank_acc_combo_003.scale = (0.8262, 0.8262, 0.8262)
ob_cam_rank_acc_combo_003.lock_rotations_4d = False
ob_cam_rank_acc_combo_003.empty_display_type = 'ARROWS'
ob_cam_rank_acc_combo_003.color = (0.0, 0.0, 0.0, 0.0)
ob_cam_rank_acc_combo_003.display_type = 'WIRE'
ob_cam_rank_acc_combo_003.lineart.crease_threshold = 0.0
ob_text_109.parent = ob_cam_rank_acc_combo_003
ob_text_109.matrix_parent_inverse = Matrix(((1.0, 0.0, 0.0, -11.75), (0.0, 1.0, 0.0, -2.912), (2.98e-08, 0.0, 1.0, -5.0), (0.0, 0.0, 0.0, 1.0)))
ob_text_109.location = (11.62, 3.784, 5.0)
ob_text_109.scale = (0.2864, 0.2864, 0.2864)
ob_text_109.lineart.crease_threshold = 0.0
ob_circle_001.parent = ob_cam_rank_acc_combo_003
ob_circle_001.matrix_parent_inverse = Matrix(((1.0, 0.0, 0.0, -0.0), (0.0, 1.0, 0.0, 1.267), (0.0, 0.0, 1.0, -5.0), (0.0, 0.0, 0.0, 1.0)))
ob_circle_001.location = (0.0, -1.267, 0.0)
ob_circle_001.scale = (0.1184, 0.1184, 0.1184)
ob_circle_001.lineart.crease_threshold = 0.0
ob_text_110.location = (6.0, 8.601, 5.0)
ob_text_110.scale = (0.7384, 0.7384, 0.7384)
ob_text_110.lineart.crease_threshold = 0.0
ob_hit.location = (7.53, -5.823, 4.4)
ob_hit.empty_image_offset = (0.0, 0.0)
ob_hit.lineart.crease_threshold = 0.0
ob_text_001.parent = ob_hit
ob_text_001.matrix_parent_inverse = Matrix(((1.0, 0.0, 0.0, -7.53), (0.0, 1.0, 0.0, 5.823), (0.0, 0.0, 1.0, -4.4), (0.0, 0.0, 0.0, 1.0)))
ob_text_001.location = (4.007, -2.056, 0.0)
ob_text_001.scale = (0.876, 0.876, 0.876)
ob_text_001.lineart.crease_threshold = 0.0
ob_text_003.parent = ob_hit
ob_text_003.matrix_parent_inverse = Matrix(((1.0, 0.0, 0.0, -7.53), (0.0, 1.0, 0.0, 5.823), (0.0, 0.0, 1.0, -4.4), (0.0, 0.0, 0.0, 1.0)))
ob_text_003.location = (4.007, -14.04, 0.0)
ob_text_003.scale = (0.876, 0.876, 0.876)
ob_text_003.lineart.crease_threshold = 0.0
ob_cam_rank_xh_000.parent = ob_hit
ob_cam_rank_xh_000.matrix_parent_inverse = Matrix(((1.0, 0.0, 0.0, -7.53), (0.0, 1.0, 0.0, 5.823), (0.0, 0.0, 1.0, -4.4), (0.0, 0.0, 0.0, 1.0)))
ob_cam_rank_xh_000.location = (11.0, -6.0, 5.0)
ob_cam_rank_xh_000.scale = (0.8262, 0.8262, 0.8262)
ob_cam_rank_xh_000.lock_rotations_4d = False
ob_cam_rank_xh_000.empty_display_type = 'ARROWS'
ob_cam_rank_xh_000.color = (0.0, 0.0, 0.0, 0.0)
ob_cam_rank_xh_000.display_type = 'WIRE'
ob_cam_rank_xh_000.lineart.crease_threshold = 0.0
ob_text_000.parent = ob_hit
ob_text_000.matrix_parent_inverse = Matrix(((1.0, 0.0, 0.0, -7.53), (0.0, 1.0, 0.0, 5.823), (0.0, 0.0, 1.0, -4.4), (0.0, 0.0, 0.0, 1.0)))
ob_text_000.location = (17.24, -2.033, 5.0)
ob_text_000.scale = (0.8262, 0.8262, 0.8262)
ob_text_000.lineart.crease_threshold = 0.0
ob_cam_rank_a_002.parent = ob_hit
ob_cam_rank_a_002.matrix_parent_inverse = Matrix(((1.0, 0.0, 0.0, -7.53), (0.0, 1.0, 0.0, 5.823), (0.0, 0.0, 1.0, -4.4), (0.0, 0.0, 0.0, 1.0)))
ob_cam_rank_a_002.location = (4.0, -2.0, 5.0)
ob_cam_rank_a_002.scale = (0.8262, 0.8262, 0.8262)
ob_cam_rank_a_002.lock_rotations_4d = False
ob_cam_rank_a_002.empty_display_type = 'ARROWS'
ob_cam_rank_a_002.color = (0.0, 0.0, 0.0, 0.0)
ob_cam_rank_a_002.display_type = 'WIRE'
ob_cam_rank_a_002.lineart.crease_threshold = 0.0
ob_cam_rank_s_002.parent = ob_hit
ob_cam_rank_s_002.matrix_parent_inverse = Matrix(((1.0, 0.0, 0.0, -7.53), (0.0, 1.0, 0.0, 5.823), (0.0, 0.0, 1.0, -4.4), (0.0, 0.0, 0.0, 1.0)))
ob_cam_rank_s_002.location = (11.0, -2.0, 5.0)
ob_cam_rank_s_002.scale = (0.8262, 0.8262, 0.8262)
ob_cam_rank_s_002.lock_rotations_4d = False
ob_cam_rank_s_002.empty_display_type = 'ARROWS'
ob_cam_rank_s_002.color = (0.0, 0.0, 0.0, 0.0)
ob_cam_rank_s_002.display_type = 'WIRE'
ob_cam_rank_s_002.lineart.crease_threshold = 0.0
ob_text_062.parent = ob_hit
ob_text_062.matrix_parent_inverse = Matrix(((1.0, 0.0, 0.0, -7.53), (0.0, 1.0, 0.0, 5.823), (0.0, 0.0, 1.0, -4.4), (0.0, 0.0, 0.0, 1.0)))
ob_text_062.location = (4.0, -10.04, 0.0)
ob_text_062.scale = (0.876, 0.876, 0.876)
ob_text_062.lineart.crease_threshold = 0.0
ob_text_061.parent = ob_hit
ob_text_061.matrix_parent_inverse = Matrix(((1.0, 0.0, 0.0, -7.53), (0.0, 1.0, 0.0, 5.823), (0.0, 0.0, 1.0, -4.4), (0.0, 0.0, 0.0, 1.0)))
ob_text_061.location = (4.007, -8.045, 0.0)
ob_text_061.scale = (0.876, 0.876, 0.876)
ob_text_061.lineart.crease_threshold = 0.0
ob_text_060.parent = ob_hit
ob_text_060.matrix_parent_inverse = Matrix(((1.0, 0.0, 0.0, -7.53), (0.0, 1.0, 0.0, 5.823), (0.0, 0.0, 1.0, -4.4), (0.0, 0.0, 0.0, 1.0)))
ob_text_060.location = (4.0, -6.045, 0.0)
ob_text_060.scale = (0.876, 0.876, 0.876)
ob_text_060.lineart.crease_threshold = 0.0
ob_text_059.parent = ob_hit
ob_text_059.matrix_parent_inverse = Matrix(((1.0, 0.0, 0.0, -7.53), (0.0, 1.0, 0.0, 5.823), (0.0, 0.0, 1.0, -4.4), (0.0, 0.0, 0.0, 1.0)))
ob_text_059.location = (4.0, -4.045, 0.0)
ob_text_059.scale = (0.876, 0.876, 0.876)
ob_text_059.lineart.crease_threshold = 0.0
ob_cam_rank_xh_005.parent = ob_hit
ob_cam_rank_xh_005.matrix_parent_inverse = Matrix(((1.0, 0.0, 0.0, -7.53), (0.0, 1.0, 0.0, 5.823), (0.0, 0.0, 1.0, -4.4), (0.0, 0.0, 0.0, 1.0)))
ob_cam_rank_xh_005.location = (4.0, -14.0, 5.0)
ob_cam_rank_xh_005.scale = (0.8262, 0.8262, 0.8262)
ob_cam_rank_xh_005.lock_rotations_4d = False
ob_cam_rank_xh_005.empty_display_type = 'ARROWS'
ob_cam_rank_xh_005.color = (0.0, 0.0, 0.0, 0.0)
ob_cam_rank_xh_005.display_type = 'WIRE'
ob_cam_rank_xh_005.lineart.crease_threshold = 0.0
ob_cam_rank_xh_004.parent = ob_hit
ob_cam_rank_xh_004.matrix_parent_inverse = Matrix(((1.0, 0.0, 0.0, -7.53), (0.0, 1.0, 0.0, 5.823), (0.0, 0.0, 1.0, -4.4), (0.0, 0.0, 0.0, 1.0)))
ob_cam_rank_xh_004.location = (4.0, -10.0, 5.0)
ob_cam_rank_xh_004.scale = (0.8262, 0.8262, 0.8262)
ob_cam_rank_xh_004.lock_rotations_4d = False
ob_cam_rank_xh_004.empty_display_type = 'ARROWS'
ob_cam_rank_xh_004.color = (0.0, 0.0, 0.0, 0.0)
ob_cam_rank_xh_004.display_type = 'WIRE'
ob_cam_rank_xh_004.lineart.crease_threshold = 0.0
ob_text_048.parent = ob_hit
ob_text_048.matrix_parent_inverse = Matrix(((1.0, 0.0, 0.0, -7.53), (0.0, 1.0, 0.0, 5.823), (0.0, 0.0, 1.0, -4.4), (0.0, 0.0, 0.0, 1.0)))
ob_text_048.location = (11.23, 0.3088, 5.0)
ob_text_048.scale = (0.8262, 0.8262, 0.8262)
ob_text_048.lineart.crease_threshold = 0.0
ob_text_047.parent = ob_hit
ob_text_047.matrix_parent_inverse = Matrix(((1.0, 0.0, 0.0, -7.53), (0.0, 1.0, 0.0, 5.823), (0.0, 0.0, 1.0, -4.4), (0.0, 0.0, 0.0, 1.0)))
ob_text_047.location = (2.977, -2.117, 0.0)
ob_text_047.lineart.crease_threshold = 0.0
ob_cam_rank_xh_002.parent = ob_hit
ob_cam_rank_xh_002.matrix_parent_inverse = Matrix(((1.0, 0.0, 0.0, -7.53), (0.0, 1.0, 0.0, 5.823), (0.0, 0.0, 1.0, -4.4), (0.0, 0.0, 0.0, 1.0)))
ob_cam_rank_xh_002.location = (11.0, -8.0, 5.0)
ob_cam_rank_xh_002.scale = (0.8262, 0.8262, 0.8262)
ob_cam_rank_xh_002.lock_rotations_4d = False
ob_cam_rank_xh_002.empty_display_type = 'ARROWS'
ob_cam_rank_xh_002.color = (0.0, 0.0, 0.0, 0.0)
ob_cam_rank_xh_002.display_type = 'WIRE'
ob_cam_rank_xh_002.lineart.crease_threshold = 0.0
ob_text_046.parent = ob_hit
ob_text_046.matrix_parent_inverse = Matrix(((1.0, 0.0, 0.0, -7.53), (0.0, 1.0, 0.0, 5.823), (0.0, 0.0, 1.0, -4.4), (0.0, 0.0, 0.0, 1.0)))
ob_text_046.location = (4.195, 0.3088, 5.0)
ob_text_046.scale = (0.8262, 0.8262, 0.8262)
ob_text_046.lineart.crease_threshold = 0.0
ob_cam_rank_xh_001.parent = ob_hit
ob_cam_rank_xh_001.matrix_parent_inverse = Matrix(((1.0, 0.0, 0.0, -7.53), (0.0, 1.0, 0.0, 5.823), (0.0, 0.0, 1.0, -4.4), (0.0, 0.0, 0.0, 1.0)))
ob_cam_rank_xh_001.location = (4.0, -8.0, 5.0)
ob_cam_rank_xh_001.scale = (0.8262, 0.8262, 0.8262)
ob_cam_rank_xh_001.lock_rotations_4d = False
ob_cam_rank_xh_001.empty_display_type = 'ARROWS'
ob_cam_rank_xh_001.color = (0.0, 0.0, 0.0, 0.0)
ob_cam_rank_xh_001.display_type = 'WIRE'
ob_cam_rank_xh_001.lineart.crease_threshold = 0.0
ob_cam_rank_x_001.parent = ob_hit
ob_cam_rank_x_001.matrix_parent_inverse = Matrix(((1.0, 0.0, 0.0, -7.53), (0.0, 1.0, 0.0, 5.823), (0.0, 0.0, 1.0, -4.4), (0.0, 0.0, 0.0, 1.0)))
ob_cam_rank_x_001.location = (4.0, -6.0, 5.0)
ob_cam_rank_x_001.scale = (0.8262, 0.8262, 0.8262)
ob_cam_rank_x_001.lock_rotations_4d = False
ob_cam_rank_x_001.empty_display_type = 'ARROWS'
ob_cam_rank_x_001.color = (0.0, 0.0, 0.0, 0.0)
ob_cam_rank_x_001.display_type = 'WIRE'
ob_cam_rank_x_001.lineart.crease_threshold = 0.0
ob_cam_rank_s_001.parent = ob_hit
ob_cam_rank_s_001.matrix_parent_inverse = Matrix(((1.0, 0.0, 0.0, -7.53), (0.0, 1.0, 0.0, 5.823), (0.0, 0.0, 1.0, -4.4), (0.0, 0.0, 0.0, 1.0)))
ob_cam_rank_s_001.location = (11.0, -4.0, 5.0)
ob_cam_rank_s_001.scale = (0.8262, 0.8262, 0.8262)
ob_cam_rank_s_001.lock_rotations_4d = False
ob_cam_rank_s_001.empty_display_type = 'ARROWS'
ob_cam_rank_s_001.color = (0.0, 0.0, 0.0, 0.0)
ob_cam_rank_s_001.display_type = 'WIRE'
ob_cam_rank_s_001.lineart.crease_threshold = 0.0
ob_cam_rank_a_001.parent = ob_hit
ob_cam_rank_a_001.matrix_parent_inverse = Matrix(((1.0, 0.0, 0.0, -7.53), (0.0, 1.0, 0.0, 5.823), (0.0, 0.0, 1.0, -4.4), (0.0, 0.0, 0.0, 1.0)))
ob_cam_rank_a_001.location = (4.0, -4.0, 5.0)
ob_cam_rank_a_001.scale = (0.8262, 0.8262, 0.8262)
ob_cam_rank_a_001.lock_rotations_4d = False
ob_cam_rank_a_001.empty_display_type = 'ARROWS'
ob_cam_rank_a_001.color = (0.0, 0.0, 0.0, 0.0)
ob_cam_rank_a_001.display_type = 'WIRE'
ob_cam_rank_a_001.lineart.crease_threshold = 0.0
ob_hit0.location = (11.0, -2.0, -0.08024)
ob_hit0.rotation_euler = (0.0, 8.941e-08, 1.571)
ob_hit0.scale = (0.7254, 0.5821, 4.324e-08)
ob_hit0.lineart.crease_threshold = 0.0
_vg = ob_hit0.vertex_groups.new(name='Group')

# ---- collection membership
col_collection_1.objects.link(ob_circle)
col_collection_1.objects.link(ob_100curve_001)
col_collection_1.objects.link(ob_plane_003)
col_collection_1.objects.link(ob_plane_002)
col_collection_1.objects.link(ob_100curve)
col_collection_1.objects.link(ob_plane_001)
col_collection_1.objects.link(ob_plane)
col_collection_1.objects.link(ob_hit0_007)
col_collection_1.objects.link(ob_hit0_006)
col_collection_1.objects.link(ob_hit0_005)
col_collection_1.objects.link(ob_hit0_004)
col_collection_1.objects.link(ob_hit0_003)
col_collection_1.objects.link(ob_hit0_002)
col_collection_1.objects.link(ob_hit50_001)
col_collection_1.objects.link(ob_hit0_001)
col_collection_1.objects.link(ob_hit50)
col_collection_1.objects.link(ob_cam_rank_acc_combo_003)
col_collection_1.objects.link(ob_text_109)
col_collection_1.objects.link(ob_circle_001)
col_collection_1.objects.link(ob_text_110)
col_collection_1.objects.link(ob_hit)
col_collection_1.objects.link(ob_text_001)
col_collection_1.objects.link(ob_text_003)
col_collection_1.objects.link(ob_cam_rank_xh_000)
col_collection_1.objects.link(ob_text_000)
col_collection_1.objects.link(ob_cam_rank_a_002)
col_collection_1.objects.link(ob_cam_rank_s_002)
col_collection_1.objects.link(ob_text_062)
col_collection_1.objects.link(ob_text_061)
col_collection_1.objects.link(ob_text_060)
col_collection_1.objects.link(ob_text_059)
col_collection_1.objects.link(ob_cam_rank_xh_005)
col_collection_1.objects.link(ob_cam_rank_xh_004)
col_collection_1.objects.link(ob_text_048)
col_collection_1.objects.link(ob_text_047)
col_collection_1.objects.link(ob_cam_rank_xh_002)
col_collection_1.objects.link(ob_text_046)
col_collection_1.objects.link(ob_cam_rank_xh_001)
col_collection_1.objects.link(ob_cam_rank_x_001)
col_collection_1.objects.link(ob_cam_rank_s_001)
col_collection_1.objects.link(ob_cam_rank_a_001)
col_collection_1.objects.link(ob_hit0)

# ---- scene / render settings (as saved in the file)
scene.camera = ob_cam_rank_xh_002
scene.frame_start = 0; scene.frame_end = 100; scene.frame_set(131)
scene.render.engine = 'CYCLES'
scene.render.image_settings.compression = 70
scene.render.resolution_x = 256
scene.render.resolution_y = 256
scene.render.fps = 60
scene.render.dither_intensity = 0.0
scene.render.film_transparent = True
scene.cycles.use_denoising = False
scene.cycles.samples = 20
scene.cycles.sampling_pattern = 'TABULATED_SOBOL'
scene.cycles.light_sampling_threshold = 0.0
scene.cycles.use_adaptive_sampling = False
scene.cycles.use_light_tree = False
scene.cycles.blur_glossy = 0.0
scene.cycles.max_bounces = 6
scene.cycles.diffuse_bounces = 6
scene.cycles.glossy_bounces = 6
scene.cycles.transmission_bounces = 6
scene.cycles.volume_bounces = 6
scene.cycles.transparent_max_bounces = 6
scene.cycles.sample_clamp_indirect = 0.0
scene.view_settings.view_transform = 'Standard'
bpy.context.view_layer.update()

# ---- added for rendering (the .blend has no usable light): sun + grey world if the file has none
light_auto_sun = bpy.data.lights.new('AutoSun', 'SUN')
light_auto_sun.energy = 3.0
light_auto_sun.angle = 0.0523599
ob_auto_sun = bpy.data.objects.new('AutoSun', light_auto_sun)
scene.collection.objects.link(ob_auto_sun)
ob_auto_sun.rotation_euler = (0.872665, 0.174533, 0.523599)
if scene.world is None:
    world_auto = bpy.data.worlds.new('AutoWorld')
    world_auto.color = (0.3, 0.3, 0.3)
    scene.world = world_auto
bpy.context.view_layer.update()

